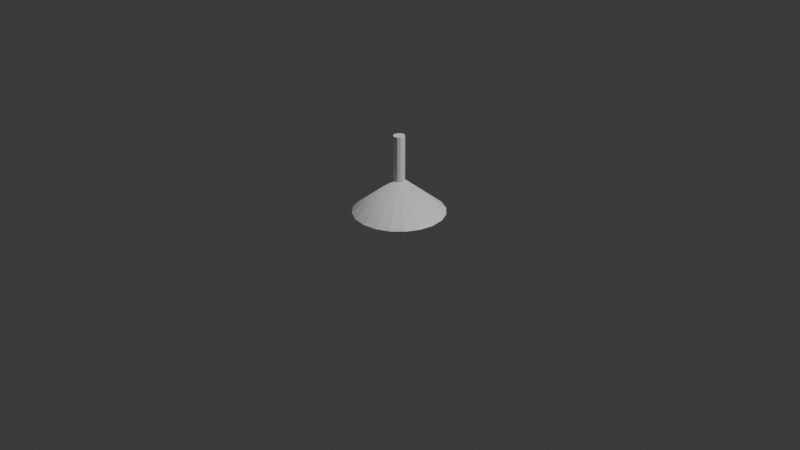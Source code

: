 # Source: light.blend  (saved by Blender 4.3.34; exported with 4.5.12 LTS)
import bpy
from mathutils import Matrix  # noqa: F401  (used for matrix-valued properties, if any)

bpy.ops.wm.read_factory_settings(use_empty=True)
scene = bpy.context.scene
scene.name = 'Scene'

# ---- collections
col_collection = bpy.data.collections.new('Collection'); scene.collection.children.link(col_collection)

# ---- materials (node trees are filled in below, after node groups)
mat_standardsurface1_001 = bpy.data.materials.new('standardSurface1.001')
mat_standardsurface1_001.diffuse_color = (1.0, 1.0, 1.0, 1.0)
mat_standardsurface1_001.roughness = 0.5528

# ---- material node trees
mat_standardsurface1_001.use_nodes = True; mat_standardsurface1_001.node_tree.nodes.clear()
_N = mat_standardsurface1_001.node_tree.nodes; _L = mat_standardsurface1_001.node_tree.links
n0 = _N.new('ShaderNodeBsdfPrincipled'); n0.name = 'Principled BSDF'; n0.location = (10, 300)
n0.inputs[0].default_value = (1.0, 1.0, 1.0, 1.0)
n0.inputs[2].default_value = 0.5528
n0.inputs[27].default_value = (0.0, 0.0, 0.0, 1.0)
n0.inputs[28].default_value = 1.0
n1 = _N.new('ShaderNodeOutputMaterial'); n1.name = 'Material Output'; n1.location = (300, 300)
n2 = _N.new('ShaderNodeNormalMap'); n2.name = 'Normal Map'; n2.location = (-300, -300)
n2.label = 'Normal/Map'
_L.new(n0.outputs[0], n1.inputs[0])
_L.new(n2.outputs[0], n0.inputs[5])
n1.is_active_output = True

# ---- world
world_world = bpy.data.worlds.new('World'); scene.world = world_world
world_world.use_nodes = True; world_world.node_tree.nodes.clear()
_N = world_world.node_tree.nodes; _L = world_world.node_tree.links
n0 = _N.new('ShaderNodeOutputWorld'); n0.name = 'World Output'; n0.location = (300, 300)
n1 = _N.new('ShaderNodeBackground'); n1.name = 'Background'; n1.location = (10, 300)
n1.inputs[0].default_value = (0.05088, 0.05088, 0.05088, 1.0)
_L.new(n1.outputs[0], n0.inputs[0])
n0.is_active_output = True
world_world.color = (0.05088, 0.05088, 0.05088)
world_world.sun_shadow_jitter_overblur = 0.0

# ---- cameras
cam_camera = bpy.data.cameras.new('Camera')
cam_camera.clip_end = 100.0
cam_camera.ortho_scale = 7.314

# ---- lights
light_light = bpy.data.lights.new('Light', 'POINT')
light_light.energy = 1000.0
light_light.shadow_soft_size = 0.1

# ---- meshes
me_mesh_001 = bpy.data.meshes.new('Mesh.001')
me_mesh_001.from_pydata([(0.03, 0.4283, -0.05196), (0.03, 0.9057, -0.05196), (0.05196, 0.9057, -0.03), (0.05196, 0.4283, -0.03), (0.04747, 0.4299, -0.03449), (0.03449, 0.4299, -0.04747), (0.2821, 0.09281, -0.3883), (0.1483, 0.09281, -0.4565), (0.01793, 0.4304, -0.05519), (-3.847e-09, 0.4288, -0.06), (-3.847e-09, 0.9057, -0.06), (-3.847e-09, 0.9057, -8.251e-09), (0.06, 0.9057, -8.251e-09), (0.06, 0.4288, -8.251e-09), (0.05519, 0.4304, -0.01793), (0.4565, 0.09281, -0.1483), (0.3883, 0.09281, -0.2821), (0.48, 0.09281, -8.251e-09), (0.4565, 0.09281, 0.1483), (0.3883, 0.09281, 0.2821), (0.2821, 0.09281, 0.3883), (0.1483, 0.09281, 0.4565), (-1.815e-08, 0.09281, 0.48), (-0.1483, 0.09281, 0.4565), (-0.2821, 0.09281, 0.3883), (-0.3883, 0.09281, 0.2821), (-0.4565, 0.09281, 0.1483), (-0.48, 0.09281, -8.251e-09), (-0.4565, 0.09281, -0.1483), (-0.3883, 0.09281, -0.2821), (-0.2821, 0.09281, -0.3883), (-0.1483, 0.09281, -0.4565), (-3.847e-09, 0.09281, -0.48), (-3.847e-09, 0.09281, -0.3683), (-0.1138, 0.09281, -0.3503), (-0.2165, 0.09281, -0.298), (-0.298, 0.09281, -0.2165), (-0.3503, 0.09281, -0.1138), (-0.3683, 0.09281, -8.251e-09), (-0.3503, 0.09281, 0.1138), (-0.298, 0.09281, 0.2165), (-0.2165, 0.09281, 0.298), (-0.1138, 0.09281, 0.3503), (-1.482e-08, 0.09281, 0.3683), (0.1138, 0.09281, 0.3503), (0.2165, 0.09281, 0.298), (0.298, 0.09281, 0.2165), (0.3503, 0.09281, 0.1138), (0.3683, 0.09281, -8.251e-09), (0.3503, 0.09281, -0.1138), (0.298, 0.09281, -0.2165), (0.2165, 0.09281, -0.298), (0.1138, 0.09281, -0.3503), (-0.01793, 0.4304, -0.05519), (-0.03, 0.4283, -0.05196), (-0.03, 0.9057, -0.05196), (0.05196, 0.9057, 0.03), (0.05196, 0.4283, 0.03), (0.05519, 0.4304, 0.01793), (0.04747, 0.4299, 0.03449), (0.03449, 0.4299, 0.04747), (0.03, 0.4283, 0.05196), (0.01793, 0.4304, 0.05519), (-4.741e-09, 0.4288, 0.06), (-0.01793, 0.4304, 0.05519), (-0.03, 0.4283, 0.05196), (-0.03449, 0.4299, 0.04747), (-0.04747, 0.4299, 0.03449), (-0.05196, 0.4283, 0.03), (-0.05519, 0.4304, 0.01793), (-0.06, 0.4288, -8.251e-09), (-0.05519, 0.4304, -0.01793), (-0.05196, 0.4283, -0.03), (-0.04747, 0.4299, -0.03449), (-0.03449, 0.4299, -0.04747), (-0.03684, 0.2921, -0.1134), (-3.847e-09, 0.2921, -0.1192), (-0.07007, 0.2921, -0.09644), (-0.09644, 0.2921, -0.07007), (-0.1134, 0.2921, -0.03684), (-0.1192, 0.2921, -8.251e-09), (-0.1134, 0.2921, 0.03684), (-0.09644, 0.2921, 0.07007), (-0.07007, 0.2921, 0.09644), (-0.03684, 0.2921, 0.1134), (-7.399e-09, 0.2921, 0.1192), (0.03684, 0.2921, 0.1134), (0.07007, 0.2921, 0.09644), (0.09644, 0.2921, 0.07007), (0.1134, 0.2921, 0.03684), (0.1192, 0.2921, -8.251e-09), (0.1134, 0.2921, -0.03684), (0.09644, 0.2921, -0.07007), (0.07007, 0.2921, -0.09644), (0.03684, 0.2921, -0.1134), (-0.05196, 0.9057, -0.03), (0.03, 0.9057, 0.05196), (-3.847e-09, 0.9057, 0.06), (-0.03, 0.9057, 0.05196), (-0.05196, 0.9057, 0.03), (-0.06, 0.9057, -8.251e-09), (0.01785, 0.1837, -0.005801), (0.01519, 0.1837, -0.01103), (0.03, 0.1881, -0.0218), (0.03527, 0.1881, -0.01146), (0.01877, 0.1837, -8.251e-09), (0.03708, 0.1881, -8.251e-09), (-3.847e-09, 0.1822, -8.251e-09), (0.01103, 0.1837, -0.01519), (0.0218, 0.1881, -0.03), (0.04407, 0.1953, -0.03202), (0.05181, 0.1953, -0.01683), (0.01785, 0.1837, 0.005801), (0.03527, 0.1881, 0.01146), (0.05448, 0.1953, -8.251e-09), (0.005801, 0.1837, -0.01785), (0.01146, 0.1881, -0.03527), (0.03202, 0.1953, -0.04407), (0.05706, 0.2052, -0.04146), (0.06708, 0.2052, -0.0218), (0.01519, 0.1837, 0.01103), (0.03, 0.1881, 0.0218), (0.05181, 0.1953, 0.01683), (0.07053, 0.2052, -8.251e-09), (-3.847e-09, 0.1837, -0.01877), (-3.847e-09, 0.1881, -0.03708), (0.01683, 0.1953, -0.05181), (0.04146, 0.2052, -0.05706), (0.06865, 0.2174, -0.04988), (0.0807, 0.2174, -0.02622), (0.01103, 0.1837, 0.01519), (0.0218, 0.1881, 0.03), (0.04407, 0.1953, 0.03202), (0.06708, 0.2052, 0.0218), (0.08485, 0.2174, -8.251e-09), (-0.005801, 0.1837, -0.01785), (-0.01146, 0.1881, -0.03527), (-3.847e-09, 0.1953, -0.05448), (0.0218, 0.2052, -0.06708), (0.04988, 0.2174, -0.06865), (0.07854, 0.2317, -0.05706), (0.09233, 0.2317, -0.03), (0.005801, 0.1837, 0.01785), (0.01146, 0.1881, 0.03527), (0.03202, 0.1953, 0.04407), (0.05706, 0.2052, 0.04146), (0.0807, 0.2174, 0.02622), (0.09708, 0.2317, -8.251e-09), (-0.01103, 0.1837, -0.01519), (-0.0218, 0.1881, -0.03), (-0.01683, 0.1953, -0.05181), (-3.847e-09, 0.2052, -0.07053), (0.02622, 0.2174, -0.0807), (0.05706, 0.2317, -0.07854), (0.0865, 0.2478, -0.06285), (0.1017, 0.2478, -0.03304), (-4.406e-09, 0.1837, 0.01877), (-4.952e-09, 0.1881, 0.03708), (0.01683, 0.1953, 0.05181), (0.04146, 0.2052, 0.05706), (0.06865, 0.2174, 0.04988), (0.09233, 0.2317, 0.03), (0.1069, 0.2478, -8.251e-09), (-0.01519, 0.1837, -0.01103), (-0.03, 0.1881, -0.0218), (-0.03202, 0.1953, -0.04407), (-0.0218, 0.2052, -0.06708), (-3.847e-09, 0.2174, -0.08485), (0.03, 0.2317, -0.09233), (0.06285, 0.2478, -0.0865), (0.09233, 0.2652, -0.06708), (0.1085, 0.2652, -0.03527), (-0.005801, 0.1837, 0.01785), (-0.01146, 0.1881, 0.03527), (-5.47e-09, 0.1953, 0.05448), (0.0218, 0.2052, 0.06708), (0.04988, 0.2174, 0.06865), (0.07854, 0.2317, 0.05706), (0.1017, 0.2478, 0.03304), (0.1141, 0.2652, -8.251e-09), (-0.01785, 0.1837, -0.005801), (-0.03527, 0.1881, -0.01146), (-0.04407, 0.1953, -0.03202), (-0.04146, 0.2052, -0.05706), (-0.02622, 0.2174, -0.0807), (-3.847e-09, 0.2317, -0.09708), (0.03304, 0.2478, -0.1017), (0.06708, 0.2652, -0.09233), (0.09589, 0.2835, -0.06967), (0.1127, 0.2835, -0.03663), (-0.01103, 0.1837, 0.01519), (-0.0218, 0.1881, 0.03), (-0.01683, 0.1953, 0.05181), (-5.949e-09, 0.2052, 0.07053), (0.02622, 0.2174, 0.0807), (0.05706, 0.2317, 0.07854), (0.0865, 0.2478, 0.06285), (0.1085, 0.2652, 0.03527), (0.1185, 0.2835, -8.251e-09), (-0.01877, 0.1837, -8.251e-09), (-0.03708, 0.1881, -8.251e-09), (-0.05181, 0.1953, -0.01683), (-0.05706, 0.2052, -0.04146), (-0.04988, 0.2174, -0.06865), (-0.03, 0.2317, -0.09233), (-3.847e-09, 0.2478, -0.1069), (0.03527, 0.2652, -0.1085), (0.06967, 0.2835, -0.09589), (-0.01519, 0.1837, 0.01103), (-0.03, 0.1881, 0.0218), (-0.03202, 0.1953, 0.04407), (-0.0218, 0.2052, 0.06708), (-6.376e-09, 0.2174, 0.08485), (0.03, 0.2317, 0.09233), (0.06285, 0.2478, 0.0865), (0.09233, 0.2652, 0.06708), (0.1127, 0.2835, 0.03663), (-0.01785, 0.1837, 0.005801), (-0.03527, 0.1881, 0.01146), (-0.05448, 0.1953, -8.251e-09), (-0.06708, 0.2052, -0.0218), (-0.06865, 0.2174, -0.04988), (-0.05706, 0.2317, -0.07854), (-0.03304, 0.2478, -0.1017), (-3.847e-09, 0.2652, -0.1141), (0.03663, 0.2835, -0.1127), (-0.04407, 0.1953, 0.03202), (-0.04146, 0.2052, 0.05706), (-0.02622, 0.2174, 0.0807), (-6.74e-09, 0.2317, 0.09708), (0.03304, 0.2478, 0.1017), (0.06708, 0.2652, 0.09233), (0.09589, 0.2835, 0.06967), (-0.05181, 0.1953, 0.01683), (-0.07053, 0.2052, -8.251e-09), (-0.0807, 0.2174, -0.02622), (-0.07854, 0.2317, -0.05706), (-0.06285, 0.2478, -0.0865), (-0.03527, 0.2652, -0.1085), (-3.847e-09, 0.2835, -0.1185), (-0.05706, 0.2052, 0.04146), (-0.04988, 0.2174, 0.06865), (-0.03, 0.2317, 0.09233), (-7.033e-09, 0.2478, 0.1069), (0.03527, 0.2652, 0.1085), (0.06967, 0.2835, 0.09589), (-0.06708, 0.2052, 0.0218), (-0.08485, 0.2174, -8.251e-09), (-0.09233, 0.2317, -0.03), (-0.0865, 0.2478, -0.06285), (-0.06708, 0.2652, -0.09233), (-0.03663, 0.2835, -0.1127), (-0.06865, 0.2174, 0.04988), (-0.05706, 0.2317, 0.07854), (-0.03304, 0.2478, 0.1017), (-7.248e-09, 0.2652, 0.1141), (0.03663, 0.2835, 0.1127), (-0.0807, 0.2174, 0.02622), (-0.09708, 0.2317, -8.251e-09), (-0.1017, 0.2478, -0.03304), (-0.09233, 0.2652, -0.06708), (-0.06967, 0.2835, -0.09589), (-0.07854, 0.2317, 0.05706), (-0.06285, 0.2478, 0.0865), (-0.03527, 0.2652, 0.1085), (-7.379e-09, 0.2835, 0.1185), (-0.09233, 0.2317, 0.03), (-0.1069, 0.2478, -8.251e-09), (-0.1085, 0.2652, -0.03527), (-0.09589, 0.2835, -0.06967), (-0.0865, 0.2478, 0.06285), (-0.06708, 0.2652, 0.09233), (-0.03663, 0.2835, 0.1127), (-0.1017, 0.2478, 0.03304), (-0.1141, 0.2652, -8.251e-09), (-0.1127, 0.2835, -0.03663), (-0.09233, 0.2652, 0.06708), (-0.06967, 0.2835, 0.09589), (-0.1085, 0.2652, 0.03527), (-0.1185, 0.2835, -8.251e-09), (-0.09589, 0.2835, 0.06967), (-0.1127, 0.2835, 0.03663)], [], [(4, 5, 1), (74, 73, 95), (96, 60, 59), (67, 66, 98), (7, 8, 0), (8, 10, 1), (12, 13, 14), (16, 4, 3), (53, 55, 10), (56, 57, 58), (57, 59, 19), (61, 62, 21), (65, 66, 24), (68, 69, 26), (72, 73, 29), (54, 53, 31), (97, 63, 62), (98, 65, 64), (100, 70, 69), (95, 72, 71), (1, 11, 2), (1, 10, 11), (2, 11, 12), (10, 55, 11), (11, 56, 12), (11, 55, 95), (11, 96, 56), (11, 97, 96), (11, 98, 97), (11, 99, 98), (11, 100, 99), (11, 95, 100), (101, 107, 102), (101, 105, 107), (102, 107, 108), (105, 112, 107), (107, 115, 108), (107, 112, 120), (107, 124, 115), (107, 120, 130), (107, 135, 124), (107, 130, 142), (107, 148, 135), (107, 142, 156), (107, 163, 148), (107, 156, 172), (107, 180, 163), (107, 172, 190), (107, 199, 180), (107, 190, 208), (107, 217, 199), (107, 208, 217), (16, 5, 4), (7, 9, 8), (13, 15, 14), (13, 18, 17), (59, 20, 19), (21, 63, 22), (63, 23, 22), (24, 67, 25), (26, 70, 27), (70, 28, 27), (73, 30, 29), (9, 31, 53), (76, 34, 33), (75, 35, 34), (77, 36, 35), (78, 37, 36), (79, 38, 37), (80, 39, 38), (81, 40, 39), (82, 41, 40), (41, 84, 42), (84, 43, 42), (85, 44, 43), (86, 45, 44), (87, 46, 45), (88, 47, 46), (89, 48, 47), (48, 91, 49), (91, 50, 49), (92, 51, 50), (93, 52, 51), (52, 76, 33), (102, 104, 101), (101, 106, 105), (102, 109, 103), (103, 111, 104), (106, 112, 105), (104, 114, 106), (115, 109, 108), (103, 117, 110), (118, 111, 110), (113, 120, 112), (114, 113, 106), (111, 123, 114), (115, 125, 116), (116, 117, 109), (110, 127, 118), (128, 119, 118), (120, 131, 130), (113, 132, 121), (123, 122, 114), (119, 134, 123), (135, 125, 124), (116, 137, 126), (126, 127, 117), (118, 139, 128), (140, 129, 128), (131, 142, 130), (132, 131, 121), (133, 132, 122), (134, 133, 123), (129, 147, 134), (148, 136, 135), (136, 137, 125), (137, 138, 126), (127, 152, 139), (128, 153, 140), (154, 141, 140), (143, 156, 142), (144, 143, 131), (145, 144, 132), (146, 145, 133), (134, 161, 146), (141, 162, 147), (163, 149, 148), (136, 165, 150), (150, 151, 137), (138, 167, 152), (152, 153, 139), (153, 154, 140), (170, 155, 154), (157, 172, 156), (158, 157, 143), (144, 175, 158), (160, 159, 145), (161, 160, 146), (162, 161, 147), (155, 179, 162), (180, 164, 163), (164, 165, 149), (150, 183, 166), (151, 184, 167), (152, 185, 168), (168, 169, 153), (169, 170, 154), (188, 171, 170), (173, 190, 172), (174, 173, 157), (175, 174, 158), (176, 175, 159), (160, 195, 176), (178, 177, 161), (179, 178, 162), (171, 198, 179), (199, 181, 180), (181, 182, 164), (182, 183, 165), (183, 184, 166), (167, 204, 185), (185, 186, 168), (186, 187, 169), (187, 188, 170), (189, 92, 91), (191, 208, 190), (173, 210, 191), (193, 192, 174), (194, 193, 175), (195, 194, 176), (196, 195, 177), (178, 215, 196), (179, 216, 197), (198, 91, 90), (199, 218, 200), (200, 201, 181), (201, 202, 182), (183, 221, 203), (184, 222, 204), (204, 205, 185), (205, 206, 186), (206, 207, 187), (188, 93, 92), (209, 217, 208), (191, 226, 209), (211, 210, 192), (212, 211, 193), (194, 229, 212), (214, 213, 195), (215, 214, 196), (216, 215, 197), (89, 198, 90), (218, 219, 200), (201, 234, 220), (202, 235, 221), (221, 222, 203), (204, 237, 223), (223, 224, 205), (206, 239, 225), (207, 94, 93), (226, 218, 209), (210, 240, 226), (228, 227, 211), (229, 228, 212), (230, 229, 213), (231, 230, 214), (232, 231, 215), (232, 89, 88), (233, 234, 219), (234, 235, 220), (235, 236, 221), (222, 249, 237), (237, 238, 223), (238, 239, 224), (94, 239, 76), (240, 233, 226), (241, 240, 227), (242, 241, 228), (229, 254, 242), (244, 243, 230), (245, 244, 231), (87, 232, 88), (246, 247, 234), (247, 248, 235), (248, 249, 236), (237, 260, 250), (250, 251, 238), (75, 239, 251), (252, 246, 240), (241, 262, 252), (254, 253, 242), (243, 264, 254), (256, 255, 244), (86, 245, 87), (257, 258, 247), (248, 267, 259), (249, 268, 260), (250, 269, 261), (251, 77, 75), (262, 257, 252), (263, 262, 253), (254, 271, 263), (265, 264, 255), (265, 86, 85), (266, 267, 258), (259, 274, 268), (260, 275, 269), (261, 78, 77), (270, 266, 262), (263, 276, 270), (272, 271, 264), (272, 85, 84), (273, 274, 267), (268, 279, 275), (269, 79, 78), (276, 273, 270), (277, 276, 271), (83, 272, 84), (278, 279, 274), (275, 80, 79), (280, 278, 276), (280, 83, 82), (279, 81, 80), (281, 82, 81), (6, 16, 7), (16, 15, 7), (15, 17, 7), (17, 50, 7), (50, 51, 7), (50, 17, 49), (51, 52, 7), (49, 17, 48), (17, 18, 48), (48, 18, 47), (18, 19, 47), (47, 19, 46), (19, 20, 46), (46, 20, 45), (20, 21, 45), (45, 21, 44), (21, 22, 44), (44, 22, 43), (22, 23, 43), (43, 23, 42), (23, 24, 42), (42, 24, 41), (24, 25, 41), (41, 25, 40), (25, 26, 40), (40, 26, 39), (26, 27, 39), (39, 27, 38), (27, 28, 38), (38, 28, 37), (28, 29, 37), (37, 29, 36), (29, 30, 36), (36, 30, 35), (30, 31, 35), (35, 31, 34), (31, 32, 34), (34, 32, 33), (32, 7, 33), (52, 33, 7), (5, 0, 1), (1, 2, 4), (2, 3, 4), (55, 54, 74), (73, 72, 95), (55, 74, 95), (57, 56, 59), (56, 96, 59), (96, 61, 60), (66, 65, 98), (98, 99, 67), (99, 68, 67), (0, 5, 6), (6, 7, 0), (1, 0, 8), (8, 9, 10), (3, 2, 14), (2, 12, 14), (3, 14, 15), (15, 16, 3), (10, 9, 53), (53, 54, 55), (13, 12, 58), (12, 56, 58), (19, 18, 57), (18, 58, 57), (21, 20, 61), (20, 60, 61), (24, 23, 65), (23, 64, 65), (26, 25, 68), (25, 67, 68), (29, 28, 72), (28, 71, 72), (31, 30, 54), (30, 74, 54), (62, 61, 96), (96, 97, 62), (64, 63, 97), (97, 98, 64), (69, 68, 99), (99, 100, 69), (71, 70, 100), (100, 95, 71), (16, 6, 5), (7, 32, 9), (13, 17, 15), (13, 58, 18), (59, 60, 20), (21, 62, 63), (63, 64, 23), (24, 66, 67), (26, 69, 70), (70, 71, 28), (73, 74, 30), (9, 32, 31), (76, 75, 34), (75, 77, 35), (77, 78, 36), (78, 79, 37), (79, 80, 38), (80, 81, 39), (81, 82, 40), (82, 83, 41), (41, 83, 84), (84, 85, 43), (85, 86, 44), (86, 87, 45), (87, 88, 46), (88, 89, 47), (89, 90, 48), (48, 90, 91), (91, 92, 50), (92, 93, 51), (93, 94, 52), (52, 94, 76), (102, 103, 104), (101, 104, 106), (102, 108, 109), (103, 110, 111), (106, 113, 112), (104, 111, 114), (115, 116, 109), (103, 109, 117), (118, 119, 111), (113, 121, 120), (114, 122, 113), (111, 119, 123), (115, 124, 125), (116, 126, 117), (110, 117, 127), (128, 129, 119), (120, 121, 131), (113, 122, 132), (123, 133, 122), (119, 129, 134), (135, 136, 125), (116, 125, 137), (126, 138, 127), (118, 127, 139), (140, 141, 129), (131, 143, 142), (132, 144, 131), (133, 145, 132), (134, 146, 133), (129, 141, 147), (148, 149, 136), (136, 150, 137), (137, 151, 138), (127, 138, 152), (128, 139, 153), (154, 155, 141), (143, 157, 156), (144, 158, 143), (145, 159, 144), (146, 160, 145), (134, 147, 161), (141, 155, 162), (163, 164, 149), (136, 149, 165), (150, 166, 151), (138, 151, 167), (152, 168, 153), (153, 169, 154), (170, 171, 155), (157, 173, 172), (158, 174, 157), (144, 159, 175), (160, 176, 159), (161, 177, 160), (162, 178, 161), (155, 171, 179), (180, 181, 164), (164, 182, 165), (150, 165, 183), (151, 166, 184), (152, 167, 185), (168, 186, 169), (169, 187, 170), (188, 189, 171), (173, 191, 190), (174, 192, 173), (175, 193, 174), (176, 194, 175), (160, 177, 195), (178, 196, 177), (179, 197, 178), (171, 189, 198), (199, 200, 181), (181, 201, 182), (182, 202, 183), (183, 203, 184), (167, 184, 204), (185, 205, 186), (186, 206, 187), (187, 207, 188), (189, 188, 92), (191, 209, 208), (173, 192, 210), (193, 211, 192), (194, 212, 193), (195, 213, 194), (196, 214, 195), (178, 197, 215), (179, 198, 216), (198, 189, 91), (199, 217, 218), (200, 219, 201), (201, 220, 202), (183, 202, 221), (184, 203, 222), (204, 223, 205), (205, 224, 206), (206, 225, 207), (188, 207, 93), (209, 218, 217), (191, 210, 226), (211, 227, 210), (212, 228, 211), (194, 213, 229), (214, 230, 213), (215, 231, 214), (216, 232, 215), (89, 216, 198), (218, 233, 219), (201, 219, 234), (202, 220, 235), (221, 236, 222), (204, 222, 237), (223, 238, 224), (206, 224, 239), (207, 225, 94), (226, 233, 218), (210, 227, 240), (228, 241, 227), (229, 242, 228), (230, 243, 229), (231, 244, 230), (232, 245, 231), (232, 216, 89), (233, 246, 234), (234, 247, 235), (235, 248, 236), (222, 236, 249), (237, 250, 238), (238, 251, 239), (94, 225, 239), (240, 246, 233), (241, 252, 240), (242, 253, 241), (229, 243, 254), (244, 255, 243), (245, 256, 244), (87, 245, 232), (246, 257, 247), (247, 258, 248), (248, 259, 249), (237, 249, 260), (250, 261, 251), (75, 76, 239), (252, 257, 246), (241, 253, 262), (254, 263, 253), (243, 255, 264), (256, 265, 255), (86, 256, 245), (257, 266, 258), (248, 258, 267), (249, 259, 268), (250, 260, 269), (251, 261, 77), (262, 266, 257), (263, 270, 262), (254, 264, 271), (265, 272, 264), (265, 256, 86), (266, 273, 267), (259, 267, 274), (260, 268, 275), (261, 269, 78), (270, 273, 266), (263, 271, 276), (272, 277, 271), (272, 265, 85), (273, 278, 274), (268, 274, 279), (269, 275, 79), (276, 278, 273), (277, 280, 276), (83, 277, 272), (278, 281, 279), (275, 279, 80), (280, 281, 278), (280, 277, 83), (279, 281, 81), (281, 280, 82)])
me_mesh_001.polygons.foreach_set('use_smooth', [True] * 560)
_k = set([(0, 1), (0, 5), (0, 8), (1, 2), (1, 10), (2, 3), (2, 12), (3, 4), (3, 14), (4, 5), (4, 16), (5, 6), (6, 7), (6, 16), (7, 8), (7, 32), (8, 9), (9, 10), (9, 32), (9, 53), (10, 55), (12, 13), (12, 56), (13, 14), (13, 17), (13, 58), (15, 16), (15, 17), (17, 18), (18, 19), (18, 58), (19, 20), (19, 59), (20, 21), (20, 60), (21, 22), (21, 62), (22, 23), (22, 63), (23, 24), (23, 64), (24, 25), (24, 66), (25, 26), (25, 67), (26, 27), (26, 69), (27, 28), (27, 70), (28, 29), (28, 71), (29, 30), (29, 73), (30, 31), (30, 74), (31, 32), (31, 53), (33, 34), (33, 52), (34, 35), (35, 36), (36, 37), (37, 38), (38, 39), (39, 40), (40, 41), (41, 42), (42, 43), (43, 44), (44, 45), (45, 46), (46, 47), (47, 48), (48, 49), (49, 50), (50, 51), (51, 52), (53, 54), (54, 55), (54, 74), (55, 95), (56, 57), (56, 96), (57, 58), (57, 59), (59, 60), (60, 61), (61, 62), (61, 96), (62, 63), (63, 64), (63, 97), (64, 65), (65, 66), (65, 98), (66, 67), (67, 68), (68, 69), (68, 99), (69, 70), (70, 71), (70, 100), (71, 72), (72, 73), (72, 95), (73, 74), (75, 76), (75, 77), (76, 94), (77, 78), (78, 79), (79, 80), (80, 81), (81, 82), (82, 83), (83, 84), (84, 85), (85, 86), (86, 87), (87, 88), (88, 89), (89, 90), (90, 91), (91, 92), (92, 93), (93, 94), (95, 100), (96, 97), (97, 98), (98, 99), (99, 100)])
me_mesh_001.attributes.new('sharp_edge', 'BOOLEAN', 'EDGE').data.foreach_set('value', [ (min(e.vertices), max(e.vertices)) in _k for e in me_mesh_001.edges])
_uv = me_mesh_001.uv_layers.new(name='map1')
_uv.uv.foreach_set('vector', [0.7088, 0.02226, 0.7171, 0.02226, 0.72, 0.273, 0.7509, 0.02226, 0.7592, 0.02226, 0.7621, 0.273, 0.8324, 0.273, 0.8353, 0.02226, 0.8436, 0.02226, 0.7931, 0.02226, 0.8014, 0.02226, 0.8043, 0.273, 0.107, 0.009858, 0.3103, 0.5909, 0.3063, 0.5873, 0.7256, 0.02253, 0.734, 0.273, 0.72, 0.273, 0.8605, 0.273, 0.8605, 0.0217, 0.8689, 0.02253, 0.04087, 0.009858, 0.302, 0.59, 0.2993, 0.5873, 0.7424, 0.02253, 0.7481, 0.273, 0.734, 0.273, 0.8464, 0.273, 0.8464, 0.02142, 0.8521, 0.02253, 0.3689, 0.5873, 0.3666, 0.59, 0.5697, 0.009858, 0.362, 0.5873, 0.3583, 0.5909, 0.5036, 0.009858, 0.3481, 0.5873, 0.3464, 0.59, 0.4044, 0.009858, 0.3411, 0.5873, 0.3383, 0.5909, 0.3383, 0.009858, 0.3272, 0.5873, 0.3262, 0.59, 0.2392, 0.009858, 0.3202, 0.5873, 0.3183, 0.5909, 0.1731, 0.009858, 0.8183, 0.273, 0.8183, 0.0217, 0.8267, 0.02253, 0.8043, 0.273, 0.8043, 0.02142, 0.8099, 0.02253, 0.7762, 0.273, 0.7762, 0.0217, 0.7846, 0.02253, 0.7621, 0.273, 0.7621, 0.02142, 0.7678, 0.02253, 0.7621, 0.7818, 0.7475, 0.7565, 0.7729, 0.7711, 0.7621, 0.7818, 0.7475, 0.7858, 0.7475, 0.7565, 0.7729, 0.7711, 0.7475, 0.7565, 0.7768, 0.7565, 0.7475, 0.7858, 0.7328, 0.7818, 0.7475, 0.7565, 0.7475, 0.7565, 0.7729, 0.7418, 0.7768, 0.7565, 0.7475, 0.7565, 0.7328, 0.7818, 0.7221, 0.7711, 0.7475, 0.7565, 0.7621, 0.7311, 0.7729, 0.7418, 0.7475, 0.7565, 0.7475, 0.7272, 0.7621, 0.7311, 0.7475, 0.7565, 0.7328, 0.7311, 0.7475, 0.7272, 0.7475, 0.7565, 0.7221, 0.7418, 0.7328, 0.7311, 0.7475, 0.7565, 0.7182, 0.7565, 0.7221, 0.7418, 0.7475, 0.7565, 0.7221, 0.7711, 0.7182, 0.7565, 0.6854, 0.3489, 0.6906, 0.3384, 0.6959, 0.3489, 0.8941, 0.3489, 0.8837, 0.3489, 0.8889, 0.3384, 0.6959, 0.3489, 0.7011, 0.3384, 0.7063, 0.3489, 0.8837, 0.3489, 0.8733, 0.3489, 0.8785, 0.3384, 0.7115, 0.3384, 0.7167, 0.3489, 0.7063, 0.3489, 0.868, 0.3384, 0.8733, 0.3489, 0.8628, 0.3489, 0.7219, 0.3384, 0.7272, 0.3489, 0.7167, 0.3489, 0.8576, 0.3384, 0.8628, 0.3489, 0.8524, 0.3489, 0.7324, 0.3384, 0.7376, 0.3489, 0.7272, 0.3489, 0.8472, 0.3384, 0.8524, 0.3489, 0.842, 0.3489, 0.7428, 0.3384, 0.748, 0.3489, 0.7376, 0.3489, 0.8367, 0.3384, 0.842, 0.3489, 0.8315, 0.3489, 0.7533, 0.3384, 0.7585, 0.3489, 0.748, 0.3489, 0.8263, 0.3384, 0.8315, 0.3489, 0.8211, 0.3489, 0.7637, 0.3384, 0.7689, 0.3489, 0.7585, 0.3489, 0.8159, 0.3384, 0.8211, 0.3489, 0.8106, 0.3489, 0.7741, 0.3384, 0.7793, 0.3489, 0.7689, 0.3489, 0.8054, 0.3384, 0.8106, 0.3489, 0.8002, 0.3489, 0.7846, 0.3384, 0.7898, 0.3489, 0.7793, 0.3489, 0.795, 0.3384, 0.8002, 0.3489, 0.7898, 0.3489, 0.04087, 0.009858, 0.306, 0.59, 0.302, 0.59, 0.107, 0.009858, 0.3135, 0.5882, 0.3103, 0.5909, 0.3755, 0.5882, 0.6688, 0.009858, 0.3783, 0.5909, 0.3755, 0.5882, 0.6027, 0.009858, 0.6358, 0.009858, 0.3666, 0.59, 0.5366, 0.009858, 0.5697, 0.009858, 0.5036, 0.009858, 0.3548, 0.5882, 0.4705, 0.009858, 0.3548, 0.5882, 0.4375, 0.009858, 0.4705, 0.009858, 0.4044, 0.009858, 0.3424, 0.59, 0.3714, 0.009858, 0.3383, 0.009858, 0.3342, 0.5882, 0.3053, 0.009858, 0.3342, 0.5882, 0.2722, 0.009858, 0.3053, 0.009858, 0.3262, 0.59, 0.2061, 0.009858, 0.2392, 0.009858, 0.3135, 0.5882, 0.1731, 0.009858, 0.3183, 0.5909, 0.2234, 0.9754, 0.1459, 0.6324, 0.1205, 0.6324, 0.2316, 0.9754, 0.1712, 0.6324, 0.1459, 0.6324, 0.2398, 0.9754, 0.1966, 0.6324, 0.1712, 0.6324, 0.248, 0.9754, 0.222, 0.6324, 0.1966, 0.6324, 0.2563, 0.9754, 0.2473, 0.6324, 0.222, 0.6324, 0.2645, 0.9754, 0.2727, 0.6324, 0.2473, 0.6324, 0.2727, 0.9754, 0.298, 0.6324, 0.2727, 0.6324, 0.2809, 0.9754, 0.3234, 0.6324, 0.298, 0.6324, 0.3234, 0.6324, 0.2973, 0.9754, 0.3487, 0.6324, 0.2973, 0.9754, 0.3741, 0.6324, 0.3487, 0.6324, 0.3055, 0.9754, 0.3995, 0.6324, 0.3741, 0.6324, 0.3137, 0.9754, 0.4248, 0.6324, 0.3995, 0.6324, 0.3219, 0.9754, 0.4502, 0.6324, 0.4248, 0.6324, 0.3301, 0.9754, 0.4755, 0.6324, 0.4502, 0.6324, 0.3383, 0.9754, 0.5009, 0.6324, 0.4755, 0.6324, 0.5009, 0.6324, 0.3547, 0.9754, 0.5263, 0.6324, 0.1906, 0.9754, 0.04443, 0.6324, 0.01907, 0.6324, 0.1988, 0.9754, 0.06979, 0.6324, 0.04443, 0.6324, 0.207, 0.9754, 0.09515, 0.6324, 0.06979, 0.6324, 0.09515, 0.6324, 0.2234, 0.9754, 0.1205, 0.6324, 0.6959, 0.3489, 0.6854, 0.3593, 0.6854, 0.3489, 0.8941, 0.3489, 0.8837, 0.3593, 0.8837, 0.3489, 0.6959, 0.3489, 0.7063, 0.3593, 0.6959, 0.3593, 0.6959, 0.3593, 0.6854, 0.3697, 0.6854, 0.3593, 0.8837, 0.3593, 0.8733, 0.3489, 0.8837, 0.3489, 0.8941, 0.3593, 0.8837, 0.3697, 0.8837, 0.3593, 0.7167, 0.3489, 0.7063, 0.3593, 0.7063, 0.3489, 0.6959, 0.3593, 0.7063, 0.3697, 0.6959, 0.3697, 0.6959, 0.3802, 0.6854, 0.3697, 0.6959, 0.3697, 0.8733, 0.3593, 0.8628, 0.3489, 0.8733, 0.3489, 0.8837, 0.3697, 0.8733, 0.3593, 0.8837, 0.3593, 0.8941, 0.3697, 0.8837, 0.3802, 0.8837, 0.3697, 0.7167, 0.3489, 0.7272, 0.3593, 0.7167, 0.3593, 0.7167, 0.3593, 0.7063, 0.3697, 0.7063, 0.3593, 0.6959, 0.3697, 0.7063, 0.3802, 0.6959, 0.3802, 0.6959, 0.3906, 0.6854, 0.3802, 0.6959, 0.3802, 0.8628, 0.3489, 0.8524, 0.3593, 0.8524, 0.3489, 0.8733, 0.3593, 0.8628, 0.3697, 0.8628, 0.3593, 0.8837, 0.3802, 0.8733, 0.3697, 0.8837, 0.3697, 0.8941, 0.3802, 0.8837, 0.3906, 0.8837, 0.3802, 0.7376, 0.3489, 0.7272, 0.3593, 0.7272, 0.3489, 0.7167, 0.3593, 0.7272, 0.3697, 0.7167, 0.3697, 0.7167, 0.3697, 0.7063, 0.3802, 0.7063, 0.3697, 0.6959, 0.3802, 0.7063, 0.3906, 0.6959, 0.3906, 0.6959, 0.401, 0.6854, 0.3906, 0.6959, 0.3906, 0.8524, 0.3593, 0.842, 0.3489, 0.8524, 0.3489, 0.8628, 0.3697, 0.8524, 0.3593, 0.8628, 0.3593, 0.8733, 0.3802, 0.8628, 0.3697, 0.8733, 0.3697, 0.8837, 0.3906, 0.8733, 0.3802, 0.8837, 0.3802, 0.8941, 0.3906, 0.8837, 0.401, 0.8837, 0.3906, 0.748, 0.3489, 0.7376, 0.3593, 0.7376, 0.3489, 0.7376, 0.3593, 0.7272, 0.3697, 0.7272, 0.3593, 0.7272, 0.3697, 0.7167, 0.3802, 0.7167, 0.3697, 0.7063, 0.3802, 0.7167, 0.3906, 0.7063, 0.3906, 0.6959, 0.3906, 0.7063, 0.401, 0.6959, 0.401, 0.6959, 0.4115, 0.6854, 0.401, 0.6959, 0.401, 0.842, 0.3593, 0.8315, 0.3489, 0.842, 0.3489, 0.8524, 0.3697, 0.842, 0.3593, 0.8524, 0.3593, 0.8628, 0.3802, 0.8524, 0.3697, 0.8628, 0.3697, 0.8733, 0.3906, 0.8628, 0.3802, 0.8733, 0.3802, 0.8837, 0.3906, 0.8733, 0.401, 0.8733, 0.3906, 0.8941, 0.401, 0.8837, 0.4115, 0.8837, 0.401, 0.7585, 0.3489, 0.748, 0.3593, 0.748, 0.3489, 0.7376, 0.3593, 0.748, 0.3697, 0.7376, 0.3697, 0.7376, 0.3697, 0.7272, 0.3802, 0.7272, 0.3697, 0.7167, 0.3802, 0.7272, 0.3906, 0.7167, 0.3906, 0.7167, 0.3906, 0.7063, 0.401, 0.7063, 0.3906, 0.7063, 0.401, 0.6959, 0.4115, 0.6959, 0.401, 0.6959, 0.4219, 0.6854, 0.4115, 0.6959, 0.4115, 0.8315, 0.3593, 0.8211, 0.3489, 0.8315, 0.3489, 0.842, 0.3697, 0.8315, 0.3593, 0.842, 0.3593, 0.8524, 0.3697, 0.842, 0.3802, 0.842, 0.3697, 0.8628, 0.3906, 0.8524, 0.3802, 0.8628, 0.3802, 0.8733, 0.401, 0.8628, 0.3906, 0.8733, 0.3906, 0.8837, 0.4115, 0.8733, 0.401, 0.8837, 0.401, 0.8941, 0.4115, 0.8837, 0.4219, 0.8837, 0.4115, 0.7689, 0.3489, 0.7585, 0.3593, 0.7585, 0.3489, 0.7585, 0.3593, 0.748, 0.3697, 0.748, 0.3593, 0.7376, 0.3697, 0.748, 0.3802, 0.7376, 0.3802, 0.7272, 0.3802, 0.7376, 0.3906, 0.7272, 0.3906, 0.7167, 0.3906, 0.7272, 0.401, 0.7167, 0.401, 0.7167, 0.401, 0.7063, 0.4115, 0.7063, 0.401, 0.7063, 0.4115, 0.6959, 0.4219, 0.6959, 0.4115, 0.6959, 0.4323, 0.6854, 0.4219, 0.6959, 0.4219, 0.8211, 0.3593, 0.8106, 0.3489, 0.8211, 0.3489, 0.8315, 0.3697, 0.8211, 0.3593, 0.8315, 0.3593, 0.842, 0.3802, 0.8315, 0.3697, 0.842, 0.3697, 0.8524, 0.3906, 0.842, 0.3802, 0.8524, 0.3802, 0.8628, 0.3906, 0.8524, 0.401, 0.8524, 0.3906, 0.8733, 0.4115, 0.8628, 0.401, 0.8733, 0.401, 0.8837, 0.4219, 0.8733, 0.4115, 0.8837, 0.4115, 0.8941, 0.4219, 0.8837, 0.4323, 0.8837, 0.4219, 0.7793, 0.3489, 0.7689, 0.3593, 0.7689, 0.3489, 0.7689, 0.3593, 0.7585, 0.3697, 0.7585, 0.3593, 0.7585, 0.3697, 0.748, 0.3802, 0.748, 0.3697, 0.748, 0.3802, 0.7376, 0.3906, 0.7376, 0.3802, 0.7272, 0.3906, 0.7376, 0.401, 0.7272, 0.401, 0.7272, 0.401, 0.7167, 0.4115, 0.7167, 0.401, 0.7167, 0.4115, 0.7063, 0.4219, 0.7063, 0.4115, 0.7063, 0.4219, 0.6959, 0.4323, 0.6959, 0.4219, 0.6854, 0.4323, 0.6959, 0.4371, 0.6854, 0.4371, 0.8106, 0.3593, 0.8002, 0.3489, 0.8106, 0.3489, 0.8211, 0.3593, 0.8106, 0.3697, 0.8106, 0.3593, 0.8315, 0.3802, 0.8211, 0.3697, 0.8315, 0.3697, 0.842, 0.3906, 0.8315, 0.3802, 0.842, 0.3802, 0.8524, 0.401, 0.842, 0.3906, 0.8524, 0.3906, 0.8628, 0.4115, 0.8524, 0.401, 0.8628, 0.401, 0.8733, 0.4115, 0.8628, 0.4219, 0.8628, 0.4115, 0.8837, 0.4219, 0.8733, 0.4323, 0.8733, 0.4219, 0.8837, 0.4323, 0.8941, 0.4371, 0.8837, 0.4371, 0.7793, 0.3489, 0.7898, 0.3593, 0.7793, 0.3593, 0.7793, 0.3593, 0.7689, 0.3697, 0.7689, 0.3593, 0.7689, 0.3697, 0.7585, 0.3802, 0.7585, 0.3697, 0.748, 0.3802, 0.7585, 0.3906, 0.748, 0.3906, 0.7376, 0.3906, 0.748, 0.401, 0.7376, 0.401, 0.7376, 0.401, 0.7272, 0.4115, 0.7272, 0.401, 0.7272, 0.4115, 0.7167, 0.4219, 0.7167, 0.4115, 0.7167, 0.4219, 0.7063, 0.4323, 0.7063, 0.4219, 0.6959, 0.4323, 0.7063, 0.4371, 0.6959, 0.4371, 0.8002, 0.3593, 0.7898, 0.3489, 0.8002, 0.3489, 0.8106, 0.3593, 0.8002, 0.3697, 0.8002, 0.3593, 0.8211, 0.3802, 0.8106, 0.3697, 0.8211, 0.3697, 0.8315, 0.3906, 0.8211, 0.3802, 0.8315, 0.3802, 0.842, 0.3906, 0.8315, 0.401, 0.8315, 0.3906, 0.8524, 0.4115, 0.842, 0.401, 0.8524, 0.401, 0.8628, 0.4219, 0.8524, 0.4115, 0.8628, 0.4115, 0.8733, 0.4323, 0.8628, 0.4219, 0.8733, 0.4219, 0.8733, 0.4371, 0.8837, 0.4323, 0.8837, 0.4371, 0.7898, 0.3593, 0.7793, 0.3697, 0.7793, 0.3593, 0.7689, 0.3697, 0.7793, 0.3802, 0.7689, 0.3802, 0.7585, 0.3802, 0.7689, 0.3906, 0.7585, 0.3906, 0.7585, 0.3906, 0.748, 0.401, 0.748, 0.3906, 0.7376, 0.401, 0.748, 0.4115, 0.7376, 0.4115, 0.7376, 0.4115, 0.7272, 0.4219, 0.7272, 0.4115, 0.7167, 0.4219, 0.7272, 0.4323, 0.7167, 0.4323, 0.7063, 0.4323, 0.7167, 0.4371, 0.7063, 0.4371, 0.8002, 0.3697, 0.7898, 0.3593, 0.8002, 0.3593, 0.8106, 0.3697, 0.8002, 0.3802, 0.8002, 0.3697, 0.8211, 0.3906, 0.8106, 0.3802, 0.8211, 0.3802, 0.8315, 0.401, 0.8211, 0.3906, 0.8315, 0.3906, 0.842, 0.4115, 0.8315, 0.401, 0.842, 0.401, 0.8524, 0.4219, 0.842, 0.4115, 0.8524, 0.4115, 0.8628, 0.4323, 0.8524, 0.4219, 0.8628, 0.4219, 0.8628, 0.4323, 0.8733, 0.4371, 0.8628, 0.4371, 0.7898, 0.3697, 0.7793, 0.3802, 0.7793, 0.3697, 0.7793, 0.3802, 0.7689, 0.3906, 0.7689, 0.3802, 0.7689, 0.3906, 0.7585, 0.401, 0.7585, 0.3906, 0.748, 0.401, 0.7585, 0.4115, 0.748, 0.4115, 0.748, 0.4115, 0.7376, 0.4219, 0.7376, 0.4115, 0.7376, 0.4219, 0.7272, 0.4323, 0.7272, 0.4219, 0.7167, 0.4371, 0.7272, 0.4323, 0.7272, 0.4371, 0.8002, 0.3802, 0.7898, 0.3697, 0.8002, 0.3697, 0.8106, 0.3906, 0.8002, 0.3802, 0.8106, 0.3802, 0.8211, 0.401, 0.8106, 0.3906, 0.8211, 0.3906, 0.8315, 0.401, 0.8211, 0.4115, 0.8211, 0.401, 0.842, 0.4219, 0.8315, 0.4115, 0.842, 0.4115, 0.8524, 0.4323, 0.842, 0.4219, 0.8524, 0.4219, 0.8524, 0.4371, 0.8628, 0.4323, 0.8628, 0.4371, 0.7898, 0.3802, 0.7793, 0.3906, 0.7793, 0.3802, 0.7793, 0.3906, 0.7689, 0.401, 0.7689, 0.3906, 0.7689, 0.401, 0.7585, 0.4115, 0.7585, 0.401, 0.748, 0.4115, 0.7585, 0.4219, 0.748, 0.4219, 0.748, 0.4219, 0.7376, 0.4323, 0.7376, 0.4219, 0.7376, 0.4371, 0.7272, 0.4323, 0.7376, 0.4323, 0.8002, 0.3906, 0.7898, 0.3802, 0.8002, 0.3802, 0.8106, 0.3906, 0.8002, 0.401, 0.8002, 0.3906, 0.8211, 0.4115, 0.8106, 0.401, 0.8211, 0.401, 0.8315, 0.4115, 0.8211, 0.4219, 0.8211, 0.4115, 0.842, 0.4323, 0.8315, 0.4219, 0.842, 0.4219, 0.842, 0.4371, 0.8524, 0.4323, 0.8524, 0.4371, 0.7898, 0.3906, 0.7793, 0.401, 0.7793, 0.3906, 0.7689, 0.401, 0.7793, 0.4115, 0.7689, 0.4115, 0.7585, 0.4115, 0.7689, 0.4219, 0.7585, 0.4219, 0.748, 0.4219, 0.7585, 0.4323, 0.748, 0.4323, 0.7376, 0.4323, 0.748, 0.4371, 0.7376, 0.4371, 0.8002, 0.401, 0.7898, 0.3906, 0.8002, 0.3906, 0.8106, 0.4115, 0.8002, 0.401, 0.8106, 0.401, 0.8211, 0.4115, 0.8106, 0.4219, 0.8106, 0.4115, 0.8315, 0.4323, 0.8211, 0.4219, 0.8315, 0.4219, 0.8315, 0.4323, 0.842, 0.4371, 0.8315, 0.4371, 0.7898, 0.401, 0.7793, 0.4115, 0.7793, 0.401, 0.7689, 0.4115, 0.7793, 0.4219, 0.7689, 0.4219, 0.7585, 0.4219, 0.7689, 0.4323, 0.7585, 0.4323, 0.748, 0.4323, 0.7585, 0.4371, 0.748, 0.4371, 0.8002, 0.4115, 0.7898, 0.401, 0.8002, 0.401, 0.8106, 0.4115, 0.8002, 0.4219, 0.8002, 0.4115, 0.8211, 0.4323, 0.8106, 0.4219, 0.8211, 0.4219, 0.8211, 0.4323, 0.8315, 0.4371, 0.8211, 0.4371, 0.7898, 0.4115, 0.7793, 0.4219, 0.7793, 0.4115, 0.7689, 0.4219, 0.7793, 0.4323, 0.7689, 0.4323, 0.7585, 0.4323, 0.7689, 0.4371, 0.7585, 0.4371, 0.8002, 0.4219, 0.7898, 0.4115, 0.8002, 0.4115, 0.8106, 0.4323, 0.8002, 0.4219, 0.8106, 0.4219, 0.8106, 0.4371, 0.8211, 0.4323, 0.8211, 0.4371, 0.7898, 0.4219, 0.7793, 0.4323, 0.7793, 0.4219, 0.7689, 0.4323, 0.7793, 0.4371, 0.7689, 0.4371, 0.8002, 0.4323, 0.7898, 0.4219, 0.8002, 0.4219, 0.8002, 0.4323, 0.8106, 0.4371, 0.8002, 0.4371, 0.7793, 0.4323, 0.7898, 0.4371, 0.7793, 0.4371, 0.7898, 0.4323, 0.8002, 0.4371, 0.7898, 0.4371, 0.8908, 0.5567, 0.944, 0.6099, 0.8238, 0.5226, 0.944, 0.6099, 0.9781, 0.677, 0.8238, 0.5226, 0.9781, 0.677, 0.9899, 0.7513, 0.8238, 0.5226, 0.9899, 0.7513, 0.8987, 0.6428, 0.8238, 0.5226, 0.8987, 0.6428, 0.8579, 0.602, 0.8238, 0.5226, 0.8987, 0.6428, 0.9899, 0.7513, 0.9249, 0.6943, 0.8579, 0.602, 0.8065, 0.5758, 0.8238, 0.5226, 0.9249, 0.6943, 0.9899, 0.7513, 0.934, 0.7513, 0.9899, 0.7513, 0.9781, 0.8256, 0.934, 0.7513, 0.934, 0.7513, 0.9781, 0.8256, 0.9249, 0.8083, 0.9781, 0.8256, 0.944, 0.8926, 0.9249, 0.8083, 0.9249, 0.8083, 0.944, 0.8926, 0.8987, 0.8597, 0.944, 0.8926, 0.8908, 0.9458, 0.8987, 0.8597, 0.8987, 0.8597, 0.8908, 0.9458, 0.8579, 0.9006, 0.8908, 0.9458, 0.8238, 0.98, 0.8579, 0.9006, 0.8579, 0.9006, 0.8238, 0.98, 0.8065, 0.9268, 0.8238, 0.98, 0.7495, 0.9917, 0.8065, 0.9268, 0.8065, 0.9268, 0.7495, 0.9917, 0.7495, 0.9358, 0.7495, 0.9917, 0.6751, 0.98, 0.7495, 0.9358, 0.7495, 0.9358, 0.6751, 0.98, 0.6924, 0.9268, 0.6751, 0.98, 0.6081, 0.9458, 0.6924, 0.9268, 0.6924, 0.9268, 0.6081, 0.9458, 0.641, 0.9006, 0.6081, 0.9458, 0.5549, 0.8926, 0.641, 0.9006, 0.641, 0.9006, 0.5549, 0.8926, 0.6002, 0.8597, 0.5549, 0.8926, 0.5208, 0.8256, 0.6002, 0.8597, 0.6002, 0.8597, 0.5208, 0.8256, 0.574, 0.8083, 0.5208, 0.8256, 0.509, 0.7513, 0.574, 0.8083, 0.574, 0.8083, 0.509, 0.7513, 0.5649, 0.7513, 0.509, 0.7513, 0.5208, 0.677, 0.5649, 0.7513, 0.5649, 0.7513, 0.5208, 0.677, 0.574, 0.6943, 0.5208, 0.677, 0.5549, 0.6099, 0.574, 0.6943, 0.574, 0.6943, 0.5549, 0.6099, 0.6002, 0.6428, 0.5549, 0.6099, 0.6081, 0.5567, 0.6002, 0.6428, 0.6002, 0.6428, 0.6081, 0.5567, 0.641, 0.602, 0.6081, 0.5567, 0.6751, 0.5226, 0.641, 0.602, 0.641, 0.602, 0.6751, 0.5226, 0.6924, 0.5758, 0.6751, 0.5226, 0.7495, 0.5108, 0.6924, 0.5758, 0.6924, 0.5758, 0.7495, 0.5108, 0.7495, 0.5668, 0.7495, 0.5108, 0.8238, 0.5226, 0.7495, 0.5668, 0.8065, 0.5758, 0.7495, 0.5668, 0.8238, 0.5226, 0.7171, 0.02226, 0.72, 0.02142, 0.72, 0.273, 0.72, 0.273, 0.7059, 0.273, 0.7088, 0.02226, 0.7059, 0.273, 0.7059, 0.02142, 0.7088, 0.02226, 0.7481, 0.273, 0.7481, 0.02142, 0.7509, 0.02226, 0.7592, 0.02226, 0.7621, 0.02142, 0.7621, 0.273, 0.7481, 0.273, 0.7509, 0.02226, 0.7621, 0.273, 0.8464, 0.02142, 0.8464, 0.273, 0.8436, 0.02226, 0.8464, 0.273, 0.8324, 0.273, 0.8436, 0.02226, 0.8324, 0.273, 0.8324, 0.02142, 0.8353, 0.02226, 0.8014, 0.02226, 0.8043, 0.02142, 0.8043, 0.273, 0.8043, 0.273, 0.7902, 0.273, 0.7931, 0.02226, 0.7902, 0.273, 0.7902, 0.02142, 0.7931, 0.02226, 0.3063, 0.5873, 0.306, 0.59, 0.07392, 0.009858, 0.07392, 0.009858, 0.107, 0.009858, 0.3063, 0.5873, 0.72, 0.273, 0.72, 0.02142, 0.7256, 0.02253, 0.7256, 0.02253, 0.734, 0.0217, 0.734, 0.273, 0.8745, 0.02142, 0.8745, 0.273, 0.8689, 0.02253, 0.8745, 0.273, 0.8605, 0.273, 0.8689, 0.02253, 0.2993, 0.5873, 0.2984, 0.5909, 0.007824, 0.009858, 0.007824, 0.009858, 0.04087, 0.009858, 0.2993, 0.5873, 0.734, 0.273, 0.734, 0.0217, 0.7424, 0.02253, 0.7424, 0.02253, 0.7481, 0.02142, 0.7481, 0.273, 0.8605, 0.0217, 0.8605, 0.273, 0.8521, 0.02253, 0.8605, 0.273, 0.8464, 0.273, 0.8521, 0.02253, 0.5697, 0.009858, 0.6027, 0.009858, 0.3689, 0.5873, 0.6027, 0.009858, 0.3703, 0.5909, 0.3689, 0.5873, 0.5036, 0.009858, 0.5366, 0.009858, 0.362, 0.5873, 0.5366, 0.009858, 0.3626, 0.59, 0.362, 0.5873, 0.4044, 0.009858, 0.4375, 0.009858, 0.3481, 0.5873, 0.4375, 0.009858, 0.3503, 0.5909, 0.3481, 0.5873, 0.3383, 0.009858, 0.3714, 0.009858, 0.3411, 0.5873, 0.3714, 0.009858, 0.3424, 0.59, 0.3411, 0.5873, 0.2392, 0.009858, 0.2722, 0.009858, 0.3272, 0.5873, 0.2722, 0.009858, 0.3303, 0.5909, 0.3272, 0.5873, 0.1731, 0.009858, 0.2061, 0.009858, 0.3202, 0.5873, 0.2061, 0.009858, 0.3222, 0.59, 0.3202, 0.5873, 0.8267, 0.02253, 0.8324, 0.02142, 0.8324, 0.273, 0.8324, 0.273, 0.8183, 0.273, 0.8267, 0.02253, 0.8099, 0.02253, 0.8183, 0.0217, 0.8183, 0.273, 0.8183, 0.273, 0.8043, 0.273, 0.8099, 0.02253, 0.7846, 0.02253, 0.7902, 0.02142, 0.7902, 0.273, 0.7902, 0.273, 0.7762, 0.273, 0.7846, 0.02253, 0.7678, 0.02253, 0.7762, 0.0217, 0.7762, 0.273, 0.7762, 0.273, 0.7621, 0.273, 0.7678, 0.02253, 0.04087, 0.009858, 0.07392, 0.009858, 0.306, 0.59, 0.107, 0.009858, 0.14, 0.009858, 0.3135, 0.5882, 0.3755, 0.5882, 0.6358, 0.009858, 0.6688, 0.009858, 0.3755, 0.5882, 0.3703, 0.5909, 0.6027, 0.009858, 0.3666, 0.59, 0.3626, 0.59, 0.5366, 0.009858, 0.5036, 0.009858, 0.3583, 0.5909, 0.3548, 0.5882, 0.3548, 0.5882, 0.3503, 0.5909, 0.4375, 0.009858, 0.4044, 0.009858, 0.3464, 0.59, 0.3424, 0.59, 0.3383, 0.009858, 0.3383, 0.5909, 0.3342, 0.5882, 0.3342, 0.5882, 0.3303, 0.5909, 0.2722, 0.009858, 0.3262, 0.59, 0.3222, 0.59, 0.2061, 0.009858, 0.3135, 0.5882, 0.14, 0.009858, 0.1731, 0.009858, 0.2234, 0.9754, 0.2316, 0.9754, 0.1459, 0.6324, 0.2316, 0.9754, 0.2398, 0.9754, 0.1712, 0.6324, 0.2398, 0.9754, 0.248, 0.9754, 0.1966, 0.6324, 0.248, 0.9754, 0.2563, 0.9754, 0.222, 0.6324, 0.2563, 0.9754, 0.2645, 0.9754, 0.2473, 0.6324, 0.2645, 0.9754, 0.2727, 0.9754, 0.2727, 0.6324, 0.2727, 0.9754, 0.2809, 0.9754, 0.298, 0.6324, 0.2809, 0.9754, 0.2891, 0.9754, 0.3234, 0.6324, 0.3234, 0.6324, 0.2891, 0.9754, 0.2973, 0.9754, 0.2973, 0.9754, 0.3055, 0.9754, 0.3741, 0.6324, 0.3055, 0.9754, 0.3137, 0.9754, 0.3995, 0.6324, 0.3137, 0.9754, 0.3219, 0.9754, 0.4248, 0.6324, 0.3219, 0.9754, 0.3301, 0.9754, 0.4502, 0.6324, 0.3301, 0.9754, 0.3383, 0.9754, 0.4755, 0.6324, 0.3383, 0.9754, 0.3465, 0.9754, 0.5009, 0.6324, 0.5009, 0.6324, 0.3465, 0.9754, 0.3547, 0.9754, 0.1906, 0.9754, 0.1988, 0.9754, 0.04443, 0.6324, 0.1988, 0.9754, 0.207, 0.9754, 0.06979, 0.6324, 0.207, 0.9754, 0.2152, 0.9754, 0.09515, 0.6324, 0.09515, 0.6324, 0.2152, 0.9754, 0.2234, 0.9754, 0.6959, 0.3489, 0.6959, 0.3593, 0.6854, 0.3593, 0.8941, 0.3489, 0.8941, 0.3593, 0.8837, 0.3593, 0.6959, 0.3489, 0.7063, 0.3489, 0.7063, 0.3593, 0.6959, 0.3593, 0.6959, 0.3697, 0.6854, 0.3697, 0.8837, 0.3593, 0.8733, 0.3593, 0.8733, 0.3489, 0.8941, 0.3593, 0.8941, 0.3697, 0.8837, 0.3697, 0.7167, 0.3489, 0.7167, 0.3593, 0.7063, 0.3593, 0.6959, 0.3593, 0.7063, 0.3593, 0.7063, 0.3697, 0.6959, 0.3802, 0.6854, 0.3802, 0.6854, 0.3697, 0.8733, 0.3593, 0.8628, 0.3593, 0.8628, 0.3489, 0.8837, 0.3697, 0.8733, 0.3697, 0.8733, 0.3593, 0.8941, 0.3697, 0.8941, 0.3802, 0.8837, 0.3802, 0.7167, 0.3489, 0.7272, 0.3489, 0.7272, 0.3593, 0.7167, 0.3593, 0.7167, 0.3697, 0.7063, 0.3697, 0.6959, 0.3697, 0.7063, 0.3697, 0.7063, 0.3802, 0.6959, 0.3906, 0.6854, 0.3906, 0.6854, 0.3802, 0.8628, 0.3489, 0.8628, 0.3593, 0.8524, 0.3593, 0.8733, 0.3593, 0.8733, 0.3697, 0.8628, 0.3697, 0.8837, 0.3802, 0.8733, 0.3802, 0.8733, 0.3697, 0.8941, 0.3802, 0.8941, 0.3906, 0.8837, 0.3906, 0.7376, 0.3489, 0.7376, 0.3593, 0.7272, 0.3593, 0.7167, 0.3593, 0.7272, 0.3593, 0.7272, 0.3697, 0.7167, 0.3697, 0.7167, 0.3802, 0.7063, 0.3802, 0.6959, 0.3802, 0.7063, 0.3802, 0.7063, 0.3906, 0.6959, 0.401, 0.6854, 0.401, 0.6854, 0.3906, 0.8524, 0.3593, 0.842, 0.3593, 0.842, 0.3489, 0.8628, 0.3697, 0.8524, 0.3697, 0.8524, 0.3593, 0.8733, 0.3802, 0.8628, 0.3802, 0.8628, 0.3697, 0.8837, 0.3906, 0.8733, 0.3906, 0.8733, 0.3802, 0.8941, 0.3906, 0.8941, 0.401, 0.8837, 0.401, 0.748, 0.3489, 0.748, 0.3593, 0.7376, 0.3593, 0.7376, 0.3593, 0.7376, 0.3697, 0.7272, 0.3697, 0.7272, 0.3697, 0.7272, 0.3802, 0.7167, 0.3802, 0.7063, 0.3802, 0.7167, 0.3802, 0.7167, 0.3906, 0.6959, 0.3906, 0.7063, 0.3906, 0.7063, 0.401, 0.6959, 0.4115, 0.6854, 0.4115, 0.6854, 0.401, 0.842, 0.3593, 0.8315, 0.3593, 0.8315, 0.3489, 0.8524, 0.3697, 0.842, 0.3697, 0.842, 0.3593, 0.8628, 0.3802, 0.8524, 0.3802, 0.8524, 0.3697, 0.8733, 0.3906, 0.8628, 0.3906, 0.8628, 0.3802, 0.8837, 0.3906, 0.8837, 0.401, 0.8733, 0.401, 0.8941, 0.401, 0.8941, 0.4115, 0.8837, 0.4115, 0.7585, 0.3489, 0.7585, 0.3593, 0.748, 0.3593, 0.7376, 0.3593, 0.748, 0.3593, 0.748, 0.3697, 0.7376, 0.3697, 0.7376, 0.3802, 0.7272, 0.3802, 0.7167, 0.3802, 0.7272, 0.3802, 0.7272, 0.3906, 0.7167, 0.3906, 0.7167, 0.401, 0.7063, 0.401, 0.7063, 0.401, 0.7063, 0.4115, 0.6959, 0.4115, 0.6959, 0.4219, 0.6854, 0.4219, 0.6854, 0.4115, 0.8315, 0.3593, 0.8211, 0.3593, 0.8211, 0.3489, 0.842, 0.3697, 0.8315, 0.3697, 0.8315, 0.3593, 0.8524, 0.3697, 0.8524, 0.3802, 0.842, 0.3802, 0.8628, 0.3906, 0.8524, 0.3906, 0.8524, 0.3802, 0.8733, 0.401, 0.8628, 0.401, 0.8628, 0.3906, 0.8837, 0.4115, 0.8733, 0.4115, 0.8733, 0.401, 0.8941, 0.4115, 0.8941, 0.4219, 0.8837, 0.4219, 0.7689, 0.3489, 0.7689, 0.3593, 0.7585, 0.3593, 0.7585, 0.3593, 0.7585, 0.3697, 0.748, 0.3697, 0.7376, 0.3697, 0.748, 0.3697, 0.748, 0.3802, 0.7272, 0.3802, 0.7376, 0.3802, 0.7376, 0.3906, 0.7167, 0.3906, 0.7272, 0.3906, 0.7272, 0.401, 0.7167, 0.401, 0.7167, 0.4115, 0.7063, 0.4115, 0.7063, 0.4115, 0.7063, 0.4219, 0.6959, 0.4219, 0.6959, 0.4323, 0.6854, 0.4323, 0.6854, 0.4219, 0.8211, 0.3593, 0.8106, 0.3593, 0.8106, 0.3489, 0.8315, 0.3697, 0.8211, 0.3697, 0.8211, 0.3593, 0.842, 0.3802, 0.8315, 0.3802, 0.8315, 0.3697, 0.8524, 0.3906, 0.842, 0.3906, 0.842, 0.3802, 0.8628, 0.3906, 0.8628, 0.401, 0.8524, 0.401, 0.8733, 0.4115, 0.8628, 0.4115, 0.8628, 0.401, 0.8837, 0.4219, 0.8733, 0.4219, 0.8733, 0.4115, 0.8941, 0.4219, 0.8941, 0.4323, 0.8837, 0.4323, 0.7793, 0.3489, 0.7793, 0.3593, 0.7689, 0.3593, 0.7689, 0.3593, 0.7689, 0.3697, 0.7585, 0.3697, 0.7585, 0.3697, 0.7585, 0.3802, 0.748, 0.3802, 0.748, 0.3802, 0.748, 0.3906, 0.7376, 0.3906, 0.7272, 0.3906, 0.7376, 0.3906, 0.7376, 0.401, 0.7272, 0.401, 0.7272, 0.4115, 0.7167, 0.4115, 0.7167, 0.4115, 0.7167, 0.4219, 0.7063, 0.4219, 0.7063, 0.4219, 0.7063, 0.4323, 0.6959, 0.4323, 0.6854, 0.4323, 0.6959, 0.4323, 0.6959, 0.4371, 0.8106, 0.3593, 0.8002, 0.3593, 0.8002, 0.3489, 0.8211, 0.3593, 0.8211, 0.3697, 0.8106, 0.3697, 0.8315, 0.3802, 0.8211, 0.3802, 0.8211, 0.3697, 0.842, 0.3906, 0.8315, 0.3906, 0.8315, 0.3802, 0.8524, 0.401, 0.842, 0.401, 0.842, 0.3906, 0.8628, 0.4115, 0.8524, 0.4115, 0.8524, 0.401, 0.8733, 0.4115, 0.8733, 0.4219, 0.8628, 0.4219, 0.8837, 0.4219, 0.8837, 0.4323, 0.8733, 0.4323, 0.8837, 0.4323, 0.8941, 0.4323, 0.8941, 0.4371, 0.7793, 0.3489, 0.7898, 0.3489, 0.7898, 0.3593, 0.7793, 0.3593, 0.7793, 0.3697, 0.7689, 0.3697, 0.7689, 0.3697, 0.7689, 0.3802, 0.7585, 0.3802, 0.748, 0.3802, 0.7585, 0.3802, 0.7585, 0.3906, 0.7376, 0.3906, 0.748, 0.3906, 0.748, 0.401, 0.7376, 0.401, 0.7376, 0.4115, 0.7272, 0.4115, 0.7272, 0.4115, 0.7272, 0.4219, 0.7167, 0.4219, 0.7167, 0.4219, 0.7167, 0.4323, 0.7063, 0.4323, 0.6959, 0.4323, 0.7063, 0.4323, 0.7063, 0.4371, 0.8002, 0.3593, 0.7898, 0.3593, 0.7898, 0.3489, 0.8106, 0.3593, 0.8106, 0.3697, 0.8002, 0.3697, 0.8211, 0.3802, 0.8106, 0.3802, 0.8106, 0.3697, 0.8315, 0.3906, 0.8211, 0.3906, 0.8211, 0.3802, 0.842, 0.3906, 0.842, 0.401, 0.8315, 0.401, 0.8524, 0.4115, 0.842, 0.4115, 0.842, 0.401, 0.8628, 0.4219, 0.8524, 0.4219, 0.8524, 0.4115, 0.8733, 0.4323, 0.8628, 0.4323, 0.8628, 0.4219, 0.8733, 0.4371, 0.8733, 0.4323, 0.8837, 0.4323, 0.7898, 0.3593, 0.7898, 0.3697, 0.7793, 0.3697, 0.7689, 0.3697, 0.7793, 0.3697, 0.7793, 0.3802, 0.7585, 0.3802, 0.7689, 0.3802, 0.7689, 0.3906, 0.7585, 0.3906, 0.7585, 0.401, 0.748, 0.401, 0.7376, 0.401, 0.748, 0.401, 0.748, 0.4115, 0.7376, 0.4115, 0.7376, 0.4219, 0.7272, 0.4219, 0.7167, 0.4219, 0.7272, 0.4219, 0.7272, 0.4323, 0.7063, 0.4323, 0.7167, 0.4323, 0.7167, 0.4371, 0.8002, 0.3697, 0.7898, 0.3697, 0.7898, 0.3593, 0.8106, 0.3697, 0.8106, 0.3802, 0.8002, 0.3802, 0.8211, 0.3906, 0.8106, 0.3906, 0.8106, 0.3802, 0.8315, 0.401, 0.8211, 0.401, 0.8211, 0.3906, 0.842, 0.4115, 0.8315, 0.4115, 0.8315, 0.401, 0.8524, 0.4219, 0.842, 0.4219, 0.842, 0.4115, 0.8628, 0.4323, 0.8524, 0.4323, 0.8524, 0.4219, 0.8628, 0.4323, 0.8733, 0.4323, 0.8733, 0.4371, 0.7898, 0.3697, 0.7898, 0.3802, 0.7793, 0.3802, 0.7793, 0.3802, 0.7793, 0.3906, 0.7689, 0.3906, 0.7689, 0.3906, 0.7689, 0.401, 0.7585, 0.401, 0.748, 0.401, 0.7585, 0.401, 0.7585, 0.4115, 0.748, 0.4115, 0.748, 0.4219, 0.7376, 0.4219, 0.7376, 0.4219, 0.7376, 0.4323, 0.7272, 0.4323, 0.7167, 0.4371, 0.7167, 0.4323, 0.7272, 0.4323, 0.8002, 0.3802, 0.7898, 0.3802, 0.7898, 0.3697, 0.8106, 0.3906, 0.8002, 0.3906, 0.8002, 0.3802, 0.8211, 0.401, 0.8106, 0.401, 0.8106, 0.3906, 0.8315, 0.401, 0.8315, 0.4115, 0.8211, 0.4115, 0.842, 0.4219, 0.8315, 0.4219, 0.8315, 0.4115, 0.8524, 0.4323, 0.842, 0.4323, 0.842, 0.4219, 0.8524, 0.4371, 0.8524, 0.4323, 0.8628, 0.4323, 0.7898, 0.3802, 0.7898, 0.3906, 0.7793, 0.3906, 0.7793, 0.3906, 0.7793, 0.401, 0.7689, 0.401, 0.7689, 0.401, 0.7689, 0.4115, 0.7585, 0.4115, 0.748, 0.4115, 0.7585, 0.4115, 0.7585, 0.4219, 0.748, 0.4219, 0.748, 0.4323, 0.7376, 0.4323, 0.7376, 0.4371, 0.7272, 0.4371, 0.7272, 0.4323, 0.8002, 0.3906, 0.7898, 0.3906, 0.7898, 0.3802, 0.8106, 0.3906, 0.8106, 0.401, 0.8002, 0.401, 0.8211, 0.4115, 0.8106, 0.4115, 0.8106, 0.401, 0.8315, 0.4115, 0.8315, 0.4219, 0.8211, 0.4219, 0.842, 0.4323, 0.8315, 0.4323, 0.8315, 0.4219, 0.842, 0.4371, 0.842, 0.4323, 0.8524, 0.4323, 0.7898, 0.3906, 0.7898, 0.401, 0.7793, 0.401, 0.7689, 0.401, 0.7793, 0.401, 0.7793, 0.4115, 0.7585, 0.4115, 0.7689, 0.4115, 0.7689, 0.4219, 0.748, 0.4219, 0.7585, 0.4219, 0.7585, 0.4323, 0.7376, 0.4323, 0.748, 0.4323, 0.748, 0.4371, 0.8002, 0.401, 0.7898, 0.401, 0.7898, 0.3906, 0.8106, 0.4115, 0.8002, 0.4115, 0.8002, 0.401, 0.8211, 0.4115, 0.8211, 0.4219, 0.8106, 0.4219, 0.8315, 0.4323, 0.8211, 0.4323, 0.8211, 0.4219, 0.8315, 0.4323, 0.842, 0.4323, 0.842, 0.4371, 0.7898, 0.401, 0.7898, 0.4115, 0.7793, 0.4115, 0.7689, 0.4115, 0.7793, 0.4115, 0.7793, 0.4219, 0.7585, 0.4219, 0.7689, 0.4219, 0.7689, 0.4323, 0.748, 0.4323, 0.7585, 0.4323, 0.7585, 0.4371, 0.8002, 0.4115, 0.7898, 0.4115, 0.7898, 0.401, 0.8106, 0.4115, 0.8106, 0.4219, 0.8002, 0.4219, 0.8211, 0.4323, 0.8106, 0.4323, 0.8106, 0.4219, 0.8211, 0.4323, 0.8315, 0.4323, 0.8315, 0.4371, 0.7898, 0.4115, 0.7898, 0.4219, 0.7793, 0.4219, 0.7689, 0.4219, 0.7793, 0.4219, 0.7793, 0.4323, 0.7585, 0.4323, 0.7689, 0.4323, 0.7689, 0.4371, 0.8002, 0.4219, 0.7898, 0.4219, 0.7898, 0.4115, 0.8106, 0.4323, 0.8002, 0.4323, 0.8002, 0.4219, 0.8106, 0.4371, 0.8106, 0.4323, 0.8211, 0.4323, 0.7898, 0.4219, 0.7898, 0.4323, 0.7793, 0.4323, 0.7689, 0.4323, 0.7793, 0.4323, 0.7793, 0.4371, 0.8002, 0.4323, 0.7898, 0.4323, 0.7898, 0.4219, 0.8002, 0.4323, 0.8106, 0.4323, 0.8106, 0.4371, 0.7793, 0.4323, 0.7898, 0.4323, 0.7898, 0.4371, 0.7898, 0.4323, 0.8002, 0.4323, 0.8002, 0.4371])
me_mesh_001.materials.append(mat_standardsurface1_001)
me_mesh_001.update()
me_mesh_001.normals_split_custom_set([tuple(v) for v in zip(*[iter([0.7071, 7.395e-09, -0.7071, 0.7071, 7.792e-09, -0.7071, 0.7071, -3.4e-09, -0.7071, -0.7071, -2.837e-09, -0.7071, -0.7071, -3.117e-09, -0.7071, -0.7071, 7.454e-09, -0.7071, 0.7071, 7.291e-09, 0.7071, 0.7071, -6.234e-09, 0.7071, 0.7071, -5.825e-09, 0.7071, -0.7071, -7.584e-11, 0.7071, -0.7071, 0.0, 0.7071, -0.7071, -3.809e-09, 0.7071, 0.2857, 0.7771, -0.5608, 0.02384, 0.997, -0.07356, 0.04008, 0.9968, -0.06926, 0.2588, 1.897e-11, -0.9659, 0.2588, 9.613e-10, -0.9659, 0.2588, 9.693e-10, -0.9659, 0.9659, 0.0, -0.2588, 0.9659, 0.0, -0.2588, 0.9659, 0.0, -0.2588, 0.5608, 0.7771, -0.2857, 0.06322, 0.9969, -0.04602, 0.06931, 0.9968, -0.03999, -0.2588, 1.897e-11, -0.9659, -0.2588, 9.693e-10, -0.9659, -0.2588, 9.613e-10, -0.9659, 0.9659, 0.0, 0.2588, 0.9659, 0.0, 0.2588, 0.9659, 0.0, 0.2588, 0.06926, 0.9968, 0.04008, 0.06328, 0.9969, 0.04592, 0.5608, 0.7771, 0.2857, 0.03998, 0.9968, 0.06931, 0.0239, 0.997, 0.07353, 0.2857, 0.7771, 0.5608, -0.04008, 0.9968, 0.06926, -0.04592, 0.9969, 0.06328, -0.2857, 0.7771, 0.5608, -0.06931, 0.9968, 0.03998, -0.07353, 0.997, 0.02389, -0.5608, 0.7771, 0.2857, -0.06926, 0.9968, -0.04008, -0.06328, 0.9969, -0.04592, -0.5608, 0.7771, -0.2857, -0.03999, 0.9968, -0.06931, -0.0239, 0.997, -0.07353, -0.2857, 0.7771, -0.5608, 0.2588, -5.215e-10, 0.9659, 0.2588, -1.644e-09, 0.9659, 0.2588, -7.924e-10, 0.9659, -0.2588, 9.693e-10, 0.9659, -0.2588, 0.0, 0.9659, -0.2588, 4.104e-10, 0.9659, -0.9659, 0.0, 0.2588, -0.9659, 0.0, 0.2588, -0.9659, 0.0, 0.2588, -0.9659, -7.754e-09, -0.2588, -0.9659, 0.0, -0.2588, -0.9659, -1.518e-10, -0.2588, 0.0, 1.0, 2.07e-06, 0.0, 1.0, 3.018e-07, 0.0, 1.0, 2.07e-06, 0.0, 1.0, 2.07e-06, 0.0, 1.0, 0.0, 0.0, 1.0, 3.018e-07, 0.0, 1.0, 2.07e-06, 0.0, 1.0, 3.018e-07, 0.0, 1.0, 7.761e-07, 0.0, 1.0, 0.0, 0.0, 1.0, 0.0, 0.0, 1.0, 3.018e-07, 0.0, 1.0, 3.018e-07, 0.0, 1.0, -2.587e-07, 0.0, 1.0, 7.761e-07, 0.0, 1.0, 3.018e-07, 0.0, 1.0, 0.0, 0.0, 1.0, -7.761e-07, 0.0, 1.0, 3.018e-07, 0.0, 1.0, -1.035e-06, 0.0, 1.0, -2.587e-07, 0.0, 1.0, 3.018e-07, 0.0, 1.0, 0.0, 0.0, 1.0, -1.035e-06, 0.0, 1.0, 3.018e-07, 0.0, 1.0, 0.0, 0.0, 1.0, 0.0, 0.0, 1.0, 3.018e-07, 0.0, 1.0, 7.761e-07, 0.0, 1.0, 0.0, 0.0, 1.0, 3.018e-07, 0.0, 1.0, 0.0, 0.0, 1.0, 7.761e-07, 0.0, 1.0, 3.018e-07, 0.0, 1.0, -7.761e-07, 0.0, 1.0, 0.0, 0.1905, -0.9797, -0.06189, -1.044e-08, -1.0, -1.032e-07, 0.1621, -0.9797, -0.1178, 0.1905, -0.9797, -0.06189, 0.2003, -0.9797, 3.92e-06, -1.044e-08, -1.0, -1.032e-07, 0.1621, -0.9797, -0.1178, -1.044e-08, -1.0, -1.032e-07, 0.1178, -0.9797, -0.1621, 0.2003, -0.9797, 3.92e-06, 0.1905, -0.9797, 0.06191, -1.044e-08, -1.0, -1.032e-07, -1.044e-08, -1.0, -1.032e-07, 0.06191, -0.9797, -0.1905, 0.1178, -0.9797, -0.1621, -1.044e-08, -1.0, -1.032e-07, 0.1905, -0.9797, 0.06191, 0.1621, -0.9797, 0.1178, -1.044e-08, -1.0, -1.032e-07, -5.309e-08, -0.9797, -0.2003, 0.06191, -0.9797, -0.1905, -1.044e-08, -1.0, -1.032e-07, 0.1621, -0.9797, 0.1178, 0.1178, -0.9797, 0.1621, -1.044e-08, -1.0, -1.032e-07, -0.0619, -0.9797, -0.1905, -5.309e-08, -0.9797, -0.2003, -1.044e-08, -1.0, -1.032e-07, 0.1178, -0.9797, 0.1621, 0.0619, -0.9797, 0.1905, -1.044e-08, -1.0, -1.032e-07, -0.1177, -0.9797, -0.1621, -0.0619, -0.9797, -0.1905, -1.044e-08, -1.0, -1.032e-07, 0.0619, -0.9797, 0.1905, 1.065e-05, -0.9797, 0.2003, -1.044e-08, -1.0, -1.032e-07, -0.1621, -0.9797, -0.1177, -0.1177, -0.9797, -0.1621, -1.044e-08, -1.0, -1.032e-07, 1.065e-05, -0.9797, 0.2003, -0.06191, -0.9797, 0.1905, -1.044e-08, -1.0, -1.032e-07, -0.1905, -0.9797, -0.0619, -0.1621, -0.9797, -0.1177, -1.044e-08, -1.0, -1.032e-07, -0.06191, -0.9797, 0.1905, -0.1177, -0.9797, 0.1621, -1.044e-08, -1.0, -1.032e-07, -0.2004, -0.9797, -2.235e-08, -0.1905, -0.9797, -0.0619, -1.044e-08, -1.0, -1.032e-07, -0.1177, -0.9797, 0.1621, -0.1621, -0.9797, 0.1177, -1.044e-08, -1.0, -1.032e-07, -0.1905, -0.9797, 0.0619, -0.2004, -0.9797, -2.235e-08, -1.044e-08, -1.0, -1.032e-07, -0.1621, -0.9797, 0.1177, -0.1905, -0.9797, 0.0619, 0.4451, 0.7771, -0.4451, 0.04599, 0.9969, -0.06323, 0.06327, 0.9969, -0.04595, 0.09846, 0.7771, -0.6217, -7.6e-07, 0.9968, -0.07998, 0.02384, 0.997, -0.07354, 0.07999, 0.9968, 1.281e-05, 0.5941, 0.7809, -0.193, 0.07355, 0.997, -0.0239, 0.07998, 0.9968, 1.922e-06, 0.6217, 0.7771, 0.09846, 0.6217, 0.7771, 0.09846, 0.06323, 0.9969, 0.04599, 0.4451, 0.7771, 0.4451, 0.4451, 0.7771, 0.4451, 0.09846, 0.7771, 0.6217, -1.115e-05, 0.9968, 0.07999, 0.09846, 0.7771, 0.6217, -1.907e-06, 0.9968, 0.07998, -0.09846, 0.7771, 0.6217, -0.09846, 0.7771, 0.6217, -0.4451, 0.7771, 0.4451, -0.06327, 0.9969, 0.04594, -0.4451, 0.7771, 0.4451, -0.6217, 0.7771, 0.09846, -0.07999, 0.9968, -1.03e-05, -0.6217, 0.7771, 0.09846, -0.07998, 0.9968, -1.997e-06, -0.6217, 0.7771, -0.09846, -0.6217, 0.7771, -0.09846, -0.06323, 0.9969, -0.04598, -0.4451, 0.7771, -0.4451, -0.4451, 0.7771, -0.4451, 1.287e-05, 0.9968, -0.07999, -0.09846, 0.7771, -0.6217, -0.02391, 0.997, -0.07353, -3.604e-05, -0.986, 0.1665, 0.1543, -0.8664, 0.4749, 1.122e-05, -0.8664, 0.4993, 0.05142, -0.986, 0.1584, 0.2935, -0.8664, 0.404, 0.1543, -0.8664, 0.4749, 0.09785, -0.986, 0.1347, 0.404, -0.8664, 0.2935, 0.2935, -0.8664, 0.404, 0.1347, -0.986, 0.0979, 0.4749, -0.8664, 0.1543, 0.404, -0.8664, 0.2935, 0.1584, -0.986, 0.05149, 0.4993, -0.8664, -1.39e-05, 0.4749, -0.8664, 0.1543, 0.1665, -0.986, 3.64e-05, 0.4749, -0.8664, -0.1543, 0.4993, -0.8664, -1.39e-05, 0.1584, -0.986, -0.05142, 0.404, -0.8664, -0.2935, 0.4749, -0.8664, -0.1543, 0.1347, -0.986, -0.09785, 0.2935, -0.8664, -0.404, 0.404, -0.8664, -0.2935, 0.2935, -0.8664, -0.404, 0.05149, -0.986, -0.1583, 0.1543, -0.8664, -0.4749, 0.05149, -0.986, -0.1583, -1.401e-05, -0.8664, -0.4993, 0.1543, -0.8664, -0.4749, 3.665e-05, -0.986, -0.1665, -0.1543, -0.8664, -0.4749, -1.401e-05, -0.8664, -0.4993, -0.05142, -0.986, -0.1584, -0.2935, -0.8664, -0.404, -0.1543, -0.8664, -0.4749, -0.09785, -0.986, -0.1347, -0.404, -0.8664, -0.2935, -0.2935, -0.8664, -0.404, -0.1347, -0.986, -0.0979, -0.4749, -0.8664, -0.1543, -0.404, -0.8664, -0.2935, -0.1584, -0.986, -0.05149, -0.4993, -0.8664, 1.078e-05, -0.4749, -0.8664, -0.1543, -0.4993, -0.8664, 1.078e-05, -0.1584, -0.986, 0.05142, -0.4749, -0.8664, 0.1543, -0.1584, -0.986, 0.05142, -0.404, -0.8664, 0.2935, -0.4749, -0.8664, 0.1543, -0.1347, -0.986, 0.09785, -0.2935, -0.8664, 0.404, -0.404, -0.8664, 0.2935, -0.0979, -0.986, 0.1347, -0.1543, -0.8664, 0.4749, -0.2935, -0.8664, 0.404, -0.1543, -0.8664, 0.4749, -3.604e-05, -0.986, 0.1665, 1.122e-05, -0.8664, 0.4993, 0.1621, -0.9797, -0.1178, 0.3173, -0.9427, -0.1031, 0.1905, -0.9797, -0.06189, 0.1905, -0.9797, -0.06189, 0.3336, -0.9427, 1.242e-05, 0.2003, -0.9797, 3.92e-06, 0.1621, -0.9797, -0.1178, 0.1961, -0.9427, -0.2699, 0.2699, -0.9427, -0.1961, 0.2699, -0.9427, -0.1961, 0.4477, -0.8823, -0.1455, 0.3173, -0.9427, -0.1031, 0.3336, -0.9427, 1.242e-05, 0.1905, -0.9797, 0.06191, 0.2003, -0.9797, 3.92e-06, 0.3173, -0.9427, -0.1031, 0.4707, -0.8823, 1.764e-06, 0.3336, -0.9427, 1.242e-05, 0.06191, -0.9797, -0.1905, 0.1961, -0.9427, -0.2699, 0.1178, -0.9797, -0.1621, 0.2699, -0.9427, -0.1961, 0.2767, -0.8823, -0.3808, 0.3808, -0.8823, -0.2767, 0.4851, -0.8003, -0.3525, 0.4477, -0.8823, -0.1455, 0.3808, -0.8823, -0.2767, 0.3172, -0.9427, 0.1031, 0.1621, -0.9797, 0.1178, 0.1905, -0.9797, 0.06191, 0.4707, -0.8823, 1.764e-06, 0.3172, -0.9427, 0.1031, 0.3336, -0.9427, 1.242e-05, 0.4477, -0.8823, -0.1455, 0.5996, -0.8003, -3.095e-06, 0.4707, -0.8823, 1.764e-06, 0.06191, -0.9797, -0.1905, 1.967e-06, -0.9427, -0.3336, 0.1031, -0.9427, -0.3173, 0.1031, -0.9427, -0.3173, 0.2767, -0.8823, -0.3808, 0.1961, -0.9427, -0.2699, 0.3808, -0.8823, -0.2767, 0.3524, -0.8003, -0.4851, 0.4851, -0.8003, -0.3525, 0.5787, -0.6988, -0.4205, 0.5703, -0.8003, -0.1853, 0.4851, -0.8003, -0.3525, 0.1621, -0.9797, 0.1178, 0.1961, -0.9427, 0.2699, 0.1178, -0.9797, 0.1621, 0.3172, -0.9427, 0.1031, 0.3808, -0.8823, 0.2767, 0.2699, -0.9427, 0.1961, 0.5996, -0.8003, -3.095e-06, 0.4477, -0.8823, 0.1455, 0.4707, -0.8823, 1.764e-06, 0.5703, -0.8003, -0.1853, 0.7153, -0.6988, -1.767e-06, 0.5996, -0.8003, -3.095e-06, -0.0619, -0.9797, -0.1905, 1.967e-06, -0.9427, -0.3336, -5.309e-08, -0.9797, -0.2003, 0.1031, -0.9427, -0.3173, 1.918e-06, -0.8823, -0.4707, 0.1455, -0.8823, -0.4477, 0.1455, -0.8823, -0.4477, 0.3524, -0.8003, -0.4851, 0.2767, -0.8823, -0.3808, 0.4851, -0.8003, -0.3525, 0.4204, -0.6988, -0.5787, 0.5787, -0.6988, -0.4205, 0.6588, -0.5804, -0.4786, 0.6803, -0.6988, -0.221, 0.5787, -0.6988, -0.4205, 0.1961, -0.9427, 0.2699, 0.0619, -0.9797, 0.1905, 0.1178, -0.9797, 0.1621, 0.3808, -0.8823, 0.2767, 0.1961, -0.9427, 0.2699, 0.2699, -0.9427, 0.1961, 0.5703, -0.8002, 0.1853, 0.3808, -0.8823, 0.2767, 0.4477, -0.8823, 0.1455, 0.7153, -0.6988, -1.767e-06, 0.5703, -0.8002, 0.1853, 0.5996, -0.8003, -3.095e-06, 0.6803, -0.6988, -0.221, 0.8143, -0.5804, 1.784e-06, 0.7153, -0.6988, -1.767e-06, -0.1177, -0.9797, -0.1621, -0.1031, -0.9427, -0.3173, -0.0619, -0.9797, -0.1905, -0.1031, -0.9427, -0.3173, 1.918e-06, -0.8823, -0.4707, 1.967e-06, -0.9427, -0.3336, 1.918e-06, -0.8823, -0.4707, 0.1853, -0.8002, -0.5703, 0.1455, -0.8823, -0.4477, 0.3524, -0.8003, -0.4851, 0.2211, -0.6988, -0.6803, 0.4204, -0.6988, -0.5787, 0.5787, -0.6988, -0.4205, 0.4787, -0.5804, -0.6588, 0.6588, -0.5804, -0.4786, 0.7233, -0.448, -0.5255, 0.7745, -0.5804, -0.2516, 0.6588, -0.5804, -0.4786, 0.1031, -0.9427, 0.3172, 1.065e-05, -0.9797, 0.2003, 0.0619, -0.9797, 0.1905, 0.2767, -0.8823, 0.3808, 0.1031, -0.9427, 0.3172, 0.1961, -0.9427, 0.2699, 0.4851, -0.8003, 0.3525, 0.2767, -0.8823, 0.3808, 0.3808, -0.8823, 0.2767, 0.6803, -0.6988, 0.221, 0.4851, -0.8003, 0.3525, 0.5703, -0.8002, 0.1853, 0.7153, -0.6988, -1.767e-06, 0.7744, -0.5804, 0.2516, 0.6803, -0.6988, 0.221, 0.7745, -0.5804, -0.2516, 0.894, -0.448, 1.767e-06, 0.8143, -0.5804, 1.784e-06, -0.1621, -0.9797, -0.1177, -0.1961, -0.9427, -0.2698, -0.1177, -0.9797, -0.1621, -0.1031, -0.9427, -0.3173, -0.2767, -0.8823, -0.3808, -0.1455, -0.8823, -0.4477, -0.1455, -0.8823, -0.4477, 2.365e-06, -0.8002, -0.5997, 1.918e-06, -0.8823, -0.4707, 0.1853, -0.8002, -0.5703, 2.714e-07, -0.6988, -0.7153, 0.2211, -0.6988, -0.6803, 0.2211, -0.6988, -0.6803, 0.4787, -0.5804, -0.6588, 0.4204, -0.6988, -0.5787, 0.4787, -0.5804, -0.6588, 0.7233, -0.448, -0.5255, 0.6588, -0.5804, -0.4786, 0.7705, -0.305, -0.5598, 0.8502, -0.4481, -0.2763, 0.7233, -0.448, -0.5255, 8.05e-06, -0.9427, 0.3336, -0.06191, -0.9797, 0.1905, 1.065e-05, -0.9797, 0.2003, 0.1455, -0.8823, 0.4477, 8.05e-06, -0.9427, 0.3336, 0.1031, -0.9427, 0.3172, 0.2767, -0.8823, 0.3808, 0.1853, -0.8003, 0.5703, 0.1455, -0.8823, 0.4477, 0.5787, -0.6988, 0.4205, 0.3525, -0.8002, 0.4851, 0.4851, -0.8003, 0.3525, 0.7744, -0.5804, 0.2516, 0.5787, -0.6988, 0.4205, 0.6803, -0.6988, 0.221, 0.894, -0.448, 1.767e-06, 0.7744, -0.5804, 0.2516, 0.8143, -0.5804, 1.784e-06, 0.8502, -0.4481, -0.2763, 0.9524, -0.3049, 1.337e-06, 0.894, -0.448, 1.767e-06, -0.1905, -0.9797, -0.0619, -0.2699, -0.9427, -0.1961, -0.1621, -0.9797, -0.1177, -0.2699, -0.9427, -0.1961, -0.2767, -0.8823, -0.3808, -0.1961, -0.9427, -0.2698, -0.1455, -0.8823, -0.4477, -0.3525, -0.8002, -0.4851, -0.1853, -0.8003, -0.5703, 2.365e-06, -0.8002, -0.5997, -0.221, -0.6988, -0.6803, 2.714e-07, -0.6988, -0.7153, 0.2211, -0.6988, -0.6803, 1.981e-07, -0.5804, -0.8143, 0.2516, -0.5804, -0.7745, 0.2516, -0.5804, -0.7745, 0.5255, -0.448, -0.7233, 0.4787, -0.5804, -0.6588, 0.5255, -0.448, -0.7233, 0.7705, -0.305, -0.5598, 0.7233, -0.448, -0.5255, 0.7953, -0.1833, -0.5778, 0.9058, -0.3048, -0.2943, 0.7705, -0.305, -0.5598, -0.1031, -0.9427, 0.3172, -0.1177, -0.9797, 0.1621, -0.06191, -0.9797, 0.1905, -2.043e-06, -0.8823, 0.4707, -0.1031, -0.9427, 0.3172, 8.05e-06, -0.9427, 0.3336, 0.1853, -0.8003, 0.5703, -2.043e-06, -0.8823, 0.4707, 0.1455, -0.8823, 0.4477, 0.4204, -0.6988, 0.5787, 0.1853, -0.8003, 0.5703, 0.3525, -0.8002, 0.4851, 0.5787, -0.6988, 0.4205, 0.4786, -0.5804, 0.6588, 0.4204, -0.6988, 0.5787, 0.8503, -0.448, 0.2763, 0.6588, -0.5804, 0.4786, 0.7744, -0.5804, 0.2516, 0.9524, -0.3049, 1.337e-06, 0.8503, -0.448, 0.2763, 0.894, -0.448, 1.767e-06, 0.9058, -0.3048, -0.2943, 0.9831, -0.1833, 2.363e-06, 0.9524, -0.3049, 1.337e-06, -0.2004, -0.9797, -2.235e-08, -0.3173, -0.9427, -0.1031, -0.1905, -0.9797, -0.0619, -0.3173, -0.9427, -0.1031, -0.3808, -0.8823, -0.2767, -0.2699, -0.9427, -0.1961, -0.3808, -0.8823, -0.2767, -0.3525, -0.8002, -0.4851, -0.2767, -0.8823, -0.3808, -0.3525, -0.8002, -0.4851, -0.221, -0.6988, -0.6803, -0.1853, -0.8003, -0.5703, 2.714e-07, -0.6988, -0.7153, -0.2516, -0.5804, -0.7744, 1.981e-07, -0.5804, -0.8143, 1.981e-07, -0.5804, -0.8143, 0.2763, -0.448, -0.8503, 0.2516, -0.5804, -0.7745, 0.2763, -0.448, -0.8503, 0.5598, -0.3048, -0.7705, 0.5255, -0.448, -0.7233, 0.5598, -0.3048, -0.7705, 0.7953, -0.1833, -0.5778, 0.7705, -0.305, -0.5598, 0.9349, -0.1833, -0.3038, 0.8061, -0.08477, -0.5857, 0.9476, -0.08477, -0.3079, -0.1961, -0.9427, 0.2699, -0.1621, -0.9797, 0.1177, -0.1177, -0.9797, 0.1621, -0.1031, -0.9427, 0.3172, -0.2767, -0.8823, 0.3808, -0.1961, -0.9427, 0.2699, 4.547e-06, -0.8003, 0.5997, -0.1455, -0.8823, 0.4477, -2.043e-06, -0.8823, 0.4707, 0.221, -0.6988, 0.6803, 4.547e-06, -0.8003, 0.5997, 0.1853, -0.8003, 0.5703, 0.4786, -0.5804, 0.6588, 0.221, -0.6988, 0.6803, 0.4204, -0.6988, 0.5787, 0.7233, -0.448, 0.5255, 0.4786, -0.5804, 0.6588, 0.6588, -0.5804, 0.4786, 0.8503, -0.448, 0.2763, 0.7705, -0.3049, 0.5598, 0.7233, -0.448, 0.5255, 0.9524, -0.3049, 1.337e-06, 0.9349, -0.1833, 0.3038, 0.9058, -0.3047, 0.2943, 0.9831, -0.1833, 2.363e-06, 0.9476, -0.08477, -0.3079, 0.9964, -0.08478, 3.444e-07, -0.2004, -0.9797, -2.235e-08, -0.3172, -0.9427, 0.1031, -0.3336, -0.9427, -2.727e-06, -0.3336, -0.9427, -2.727e-06, -0.4477, -0.8823, -0.1455, -0.3173, -0.9427, -0.1031, -0.4477, -0.8823, -0.1455, -0.4851, -0.8003, -0.3525, -0.3808, -0.8823, -0.2767, -0.3525, -0.8002, -0.4851, -0.5787, -0.6988, -0.4205, -0.4205, -0.6988, -0.5787, -0.221, -0.6988, -0.6803, -0.4787, -0.5804, -0.6588, -0.2516, -0.5804, -0.7744, -0.2516, -0.5804, -0.7744, 1.024e-06, -0.448, -0.894, 1.981e-07, -0.5804, -0.8143, 1.024e-06, -0.448, -0.894, 0.2943, -0.3049, -0.9058, 0.2763, -0.448, -0.8503, 0.2943, -0.3049, -0.9058, 0.5778, -0.1833, -0.7953, 0.5598, -0.3048, -0.7705, 0.7953, -0.1833, -0.5778, 0.5857, -0.08477, -0.8061, 0.8061, -0.08477, -0.5857, -0.2698, -0.9427, 0.1961, -0.1905, -0.9797, 0.0619, -0.1621, -0.9797, 0.1177, -0.1961, -0.9427, 0.2699, -0.3808, -0.8823, 0.2767, -0.2698, -0.9427, 0.1961, -0.1853, -0.8002, 0.5703, -0.2767, -0.8823, 0.3808, -0.1455, -0.8823, 0.4477, -9.453e-07, -0.6988, 0.7153, -0.1853, -0.8002, 0.5703, 4.547e-06, -0.8003, 0.5997, 0.221, -0.6988, 0.6803, -4.746e-07, -0.5804, 0.8143, -9.453e-07, -0.6988, 0.7153, 0.5255, -0.4481, 0.7233, 0.2516, -0.5804, 0.7745, 0.4786, -0.5804, 0.6588, 0.7705, -0.3049, 0.5598, 0.5255, -0.4481, 0.7233, 0.7233, -0.448, 0.5255, 0.9349, -0.1833, 0.3038, 0.7705, -0.3049, 0.5598, 0.9058, -0.3047, 0.2943, 0.9476, -0.08475, 0.3079, 0.9831, -0.1833, 2.363e-06, 0.9964, -0.08478, 3.444e-07, -0.3172, -0.9427, 0.1031, -0.4707, -0.8823, -1.241e-06, -0.3336, -0.9427, -2.727e-06, -0.4477, -0.8823, -0.1455, -0.5996, -0.8003, -1.484e-06, -0.5703, -0.8002, -0.1853, -0.4851, -0.8003, -0.3525, -0.6803, -0.6988, -0.2211, -0.5787, -0.6988, -0.4205, -0.5787, -0.6988, -0.4205, -0.4787, -0.5804, -0.6588, -0.4205, -0.6988, -0.5787, -0.2516, -0.5804, -0.7744, -0.5255, -0.448, -0.7233, -0.2763, -0.448, -0.8503, -0.2763, -0.448, -0.8503, -1.439e-07, -0.3047, -0.9524, 1.024e-06, -0.448, -0.894, 0.2943, -0.3049, -0.9058, -2.509e-06, -0.1833, -0.9831, 0.3038, -0.1833, -0.9349, 0.5778, -0.1833, -0.7953, 0.3079, -0.0848, -0.9476, 0.5857, -0.08477, -0.8061, -0.3808, -0.8823, 0.2767, -0.3172, -0.9427, 0.1031, -0.2698, -0.9427, 0.1961, -0.2767, -0.8823, 0.3808, -0.4851, -0.8003, 0.3525, -0.3808, -0.8823, 0.2767, -0.2211, -0.6988, 0.6803, -0.3525, -0.8003, 0.4851, -0.1853, -0.8002, 0.5703, -4.746e-07, -0.5804, 0.8143, -0.2211, -0.6988, 0.6803, -9.453e-07, -0.6988, 0.7153, 0.2763, -0.4479, 0.8503, -4.746e-07, -0.5804, 0.8143, 0.2516, -0.5804, 0.7745, 0.5598, -0.3048, 0.7705, 0.2763, -0.4479, 0.8503, 0.5255, -0.4481, 0.7233, 0.7953, -0.1833, 0.5778, 0.5598, -0.3048, 0.7705, 0.7705, -0.3049, 0.5598, 0.7953, -0.1833, 0.5778, 0.9476, -0.08475, 0.3079, 0.8061, -0.08478, 0.5857, -0.4477, -0.8823, 0.1455, -0.5996, -0.8003, -1.484e-06, -0.4707, -0.8823, -1.241e-06, -0.5996, -0.8003, -1.484e-06, -0.6803, -0.6988, -0.2211, -0.5703, -0.8002, -0.1853, -0.6803, -0.6988, -0.2211, -0.6588, -0.5804, -0.4787, -0.5787, -0.6988, -0.4205, -0.4787, -0.5804, -0.6588, -0.7233, -0.448, -0.5255, -0.5255, -0.448, -0.7233, -0.5255, -0.448, -0.7233, -0.2943, -0.3049, -0.9058, -0.2763, -0.448, -0.8503, -0.2943, -0.3049, -0.9058, -2.509e-06, -0.1833, -0.9831, -1.439e-07, -0.3047, -0.9524, 0.3079, -0.0848, -0.9476, -2.509e-06, -0.1833, -0.9831, -3.138e-07, -0.08478, -0.9964, -0.4851, -0.8003, 0.3525, -0.4477, -0.8823, 0.1455, -0.3808, -0.8823, 0.2767, -0.4204, -0.6988, 0.5787, -0.4851, -0.8003, 0.3525, -0.3525, -0.8003, 0.4851, -0.2516, -0.5804, 0.7745, -0.4204, -0.6988, 0.5787, -0.2211, -0.6988, 0.6803, -4.746e-07, -0.5804, 0.8143, -0.2763, -0.4481, 0.8502, -0.2516, -0.5804, 0.7745, 0.2943, -0.3049, 0.9058, -2.82e-07, -0.4481, 0.894, 0.2763, -0.4479, 0.8503, 0.5778, -0.1833, 0.7953, 0.2943, -0.3049, 0.9058, 0.5598, -0.3048, 0.7705, 0.5857, -0.08477, 0.8061, 0.7953, -0.1833, 0.5778, 0.8061, -0.08478, 0.5857, -0.5703, -0.8003, 0.1853, -0.7153, -0.6988, -4.89e-07, -0.5996, -0.8003, -1.484e-06, -0.7153, -0.6988, -4.89e-07, -0.7744, -0.5804, -0.2516, -0.6803, -0.6988, -0.2211, -0.7744, -0.5804, -0.2516, -0.7233, -0.448, -0.5255, -0.6588, -0.5804, -0.4787, -0.5255, -0.448, -0.7233, -0.7705, -0.3048, -0.5598, -0.5598, -0.3049, -0.7705, -0.5598, -0.3049, -0.7705, -0.3038, -0.1833, -0.9349, -0.2943, -0.3049, -0.9058, -0.3079, -0.08477, -0.9476, -2.509e-06, -0.1833, -0.9831, -0.3038, -0.1833, -0.9349, -0.5787, -0.6988, 0.4205, -0.5703, -0.8003, 0.1853, -0.4851, -0.8003, 0.3525, -0.4204, -0.6988, 0.5787, -0.6588, -0.5804, 0.4787, -0.5787, -0.6988, 0.4205, -0.2763, -0.4481, 0.8502, -0.4786, -0.5804, 0.6588, -0.2516, -0.5804, 0.7745, -2.82e-07, -0.4481, 0.894, -0.2943, -0.3048, 0.9058, -0.2763, -0.4481, 0.8502, 0.3038, -0.1833, 0.9349, -2.111e-08, -0.3048, 0.9524, 0.2943, -0.3049, 0.9058, 0.3079, -0.08475, 0.9476, 0.5778, -0.1833, 0.7953, 0.5857, -0.08477, 0.8061, -0.6803, -0.6988, 0.221, -0.8143, -0.5804, -3.417e-07, -0.7153, -0.6988, -4.89e-07, -0.7744, -0.5804, -0.2516, -0.894, -0.448, -3.115e-07, -0.8503, -0.448, -0.2763, -0.7233, -0.448, -0.5255, -0.9058, -0.3048, -0.2943, -0.7705, -0.3048, -0.5598, -0.5598, -0.3049, -0.7705, -0.7953, -0.1833, -0.5778, -0.5778, -0.1833, -0.7953, -0.3038, -0.1833, -0.9349, -0.5857, -0.08477, -0.8061, -0.3079, -0.08477, -0.9476, -0.6588, -0.5804, 0.4787, -0.6803, -0.6988, 0.221, -0.5787, -0.6988, 0.4205, -0.5255, -0.448, 0.7233, -0.6588, -0.5804, 0.4787, -0.4786, -0.5804, 0.6588, -0.2763, -0.4481, 0.8502, -0.5598, -0.3048, 0.7705, -0.5255, -0.448, 0.7233, -7.357e-08, -0.1833, 0.9831, -0.2943, -0.3048, 0.9058, -2.111e-08, -0.3048, 0.9524, -7.357e-08, -0.1833, 0.9831, 0.3079, -0.08475, 0.9476, -9.647e-08, -0.08477, 0.9964, -0.7744, -0.5804, 0.2516, -0.894, -0.448, -3.115e-07, -0.8143, -0.5804, -3.417e-07, -0.8503, -0.448, -0.2763, -0.9524, -0.3049, 1.537e-08, -0.9058, -0.3048, -0.2943, -0.7705, -0.3048, -0.5598, -0.9349, -0.1833, -0.3038, -0.7953, -0.1833, -0.5778, -0.5778, -0.1833, -0.7953, -0.8061, -0.08477, -0.5857, -0.5857, -0.08477, -0.8061, -0.7233, -0.448, 0.5255, -0.7744, -0.5804, 0.2516, -0.6588, -0.5804, 0.4787, -0.5255, -0.448, 0.7233, -0.7705, -0.3048, 0.5598, -0.7233, -0.448, 0.5255, -0.3038, -0.1833, 0.9349, -0.5598, -0.3048, 0.7705, -0.2943, -0.3048, 0.9058, -0.3038, -0.1833, 0.9349, -9.647e-08, -0.08477, 0.9964, -0.3079, -0.08478, 0.9476, -0.8503, -0.448, 0.2763, -0.9524, -0.3049, 1.537e-08, -0.894, -0.448, -3.115e-07, -0.9058, -0.3048, -0.2943, -0.9831, -0.1833, 1.807e-06, -0.9349, -0.1833, -0.3038, -0.7953, -0.1833, -0.5778, -0.9476, -0.08472, -0.3079, -0.8061, -0.08477, -0.5857, -0.7705, -0.3048, 0.5598, -0.8503, -0.448, 0.2763, -0.7233, -0.448, 0.5255, -0.5778, -0.1833, 0.7953, -0.7705, -0.3048, 0.5598, -0.5598, -0.3048, 0.7705, -0.5857, -0.08475, 0.8061, -0.3038, -0.1833, 0.9349, -0.3079, -0.08478, 0.9476, -0.9058, -0.3049, 0.2943, -0.9831, -0.1833, 1.807e-06, -0.9524, -0.3049, 1.537e-08, -0.9349, -0.1833, -0.3038, -0.9964, -0.08477, 7.22e-07, -0.9476, -0.08472, -0.3079, -0.7953, -0.1833, 0.5778, -0.9058, -0.3049, 0.2943, -0.7705, -0.3048, 0.5598, -0.7953, -0.1833, 0.5778, -0.5857, -0.08475, 0.8061, -0.8061, -0.08477, 0.5857, -0.9831, -0.1833, 1.807e-06, -0.9476, -0.08477, 0.3079, -0.9964, -0.08477, 7.22e-07, -0.9349, -0.1833, 0.3038, -0.8061, -0.08477, 0.5857, -0.9476, -0.08477, 0.3079, 0.0, -1.0, -5.345e-07, 0.0, -1.0, -2.969e-08, 0.0, -1.0, -2.556e-08, 0.0, -1.0, -2.969e-08, 0.0, -1.0, 0.0, 0.0, -1.0, -2.556e-08, 0.0, -1.0, 0.0, 0.0, -1.0, 4.13e-09, 0.0, -1.0, -2.556e-08, 0.0, -1.0, 4.13e-09, 0.0, -1.0, 1.432e-07, 0.0, -1.0, -2.556e-08, 0.0, -1.0, 1.432e-07, 0.0, -1.0, 0.0, 0.0, -1.0, -2.556e-08, 0.0, -1.0, 1.432e-07, 0.0, -1.0, 4.13e-09, 0.0, -1.0, 0.0, 0.0, -1.0, 0.0, 0.0, -1.0, 0.0, 0.0, -1.0, -2.556e-08, 0.0, -1.0, 0.0, 0.0, -1.0, 4.13e-09, 0.0, -1.0, 0.0, 0.0, -1.0, 4.13e-09, 0.0, -1.0, 0.0, 0.0, -1.0, 0.0, 0.0, -1.0, 0.0, 0.0, -1.0, 0.0, 0.0, -1.0, 0.0, 0.0, -1.0, 0.0, 0.0, -1.0, -7.027e-09, 0.0, -1.0, 0.0, 0.0, -1.0, 0.0, 0.0, -1.0, -7.027e-09, 0.0, -1.0, -1.891e-08, 0.0, -1.0, -7.027e-09, 0.0, -1.0, -5.022e-08, 0.0, -1.0, -1.891e-08, 0.0, -1.0, -1.891e-08, 0.0, -1.0, -5.022e-08, 0.0, -1.0, -6.081e-08, 0.0, -1.0, -5.022e-08, 0.0, -1.0, -2.312e-08, 0.0, -1.0, -6.081e-08, 0.0, -1.0, -6.081e-08, 0.0, -1.0, -2.312e-08, 0.0, -1.0, -2.807e-08, 0.0, -1.0, -2.312e-08, 0.0, -1.0, -1.238e-08, 0.0, -1.0, -2.807e-08, 0.0, -1.0, -2.807e-08, 0.0, -1.0, -1.238e-08, 0.0, -1.0, -2.43e-08, 0.0, -1.0, -1.238e-08, 0.0, -1.0, 0.0, 0.0, -1.0, -2.43e-08, 0.0, -1.0, -2.43e-08, 0.0, -1.0, 0.0, 0.0, -1.0, 1.47e-08, 0.0, -1.0, 0.0, 0.0, -1.0, 1.866e-08, 0.0, -1.0, 1.47e-08, 0.0, -1.0, 1.47e-08, 0.0, -1.0, 1.866e-08, 0.0, -1.0, 7.226e-09, 0.0, -1.0, 1.866e-08, 0.0, -1.0, -3.733e-08, 0.0, -1.0, 7.226e-09, 0.0, -1.0, 7.226e-09, 0.0, -1.0, -3.733e-08, 0.0, -1.0, -7.327e-08, 0.0, -1.0, -3.733e-08, 0.0, -1.0, 0.0, 0.0, -1.0, -7.327e-08, 0.0, -1.0, -7.327e-08, 0.0, -1.0, 0.0, 0.0, -1.0, 0.0, 0.0, -1.0, 0.0, 0.0, -1.0, 0.0, 0.0, -1.0, 0.0, 0.0, -1.0, 0.0, 0.0, -1.0, 0.0, 0.0, -1.0, 0.0, 0.0, -1.0, 0.0, 0.0, -1.0, 0.0, 0.0, -1.0, 0.0, 0.0, -1.0, 0.0, 0.0, -1.0, 0.0, 0.0, -1.0, 0.0, 0.0, -1.0, 0.0, 0.0, -1.0, 1.405e-08, 0.0, -1.0, 0.0, 0.0, -1.0, 0.0, 0.0, -1.0, 1.405e-08, 0.0, -1.0, 8.414e-09, 0.0, -1.0, 1.405e-08, 0.0, -1.0, 3.5e-08, 0.0, -1.0, 8.414e-09, 0.0, -1.0, 8.414e-09, 0.0, -1.0, 3.5e-08, 0.0, -1.0, 9.476e-09, 0.0, -1.0, 3.5e-08, 0.0, -1.0, -5.176e-08, 0.0, -1.0, 9.476e-09, 0.0, -1.0, 9.476e-09, 0.0, -1.0, -5.176e-08, 0.0, -1.0, -5.197e-08, 0.0, -1.0, -5.176e-08, 0.0, -1.0, -2.758e-08, 0.0, -1.0, -5.197e-08, 0.0, -1.0, -5.197e-08, 0.0, -1.0, -2.758e-08, 0.0, -1.0, 0.0, 0.0, -1.0, -2.758e-08, 0.0, -1.0, -2.556e-08, 0.0, -1.0, 0.0, 0.0, -1.0, 0.0, 0.0, -1.0, 0.0, 0.0, -1.0, -2.556e-08, 0.7071, 7.792e-09, -0.7071, 0.7071, 0.0, -0.7071, 0.7071, -3.4e-09, -0.7071, 0.7071, -3.4e-09, -0.7071, 0.7071, -3.905e-09, -0.7071, 0.7071, 7.395e-09, -0.7071, 0.7071, -3.905e-09, -0.7071, 0.7071, 0.0, -0.7071, 0.7071, 7.395e-09, -0.7071, -0.7071, 7.811e-09, -0.7071, -0.7071, 0.0, -0.7071, -0.7071, -2.837e-09, -0.7071, -0.7071, -3.117e-09, -0.7071, -0.7071, 0.0, -0.7071, -0.7071, 7.454e-09, -0.7071, -0.7071, 7.811e-09, -0.7071, -0.7071, -2.837e-09, -0.7071, -0.7071, 7.454e-09, -0.7071, 0.7071, 0.0, 0.7071, 0.7071, 7.811e-09, 0.7071, 0.7071, -5.825e-09, 0.7071, 0.7071, 7.811e-09, 0.7071, 0.7071, 7.291e-09, 0.7071, 0.7071, -5.825e-09, 0.7071, 0.7071, 7.291e-09, 0.7071, 0.7071, 0.0, 0.7071, 0.7071, -6.234e-09, 0.7071, -0.7071, 0.0, 0.7071, -0.7071, 0.0, 0.7071, -0.7071, -3.809e-09, 0.7071, -0.7071, -3.809e-09, 0.7071, -0.7071, -3.905e-09, 0.7071, -0.7071, -7.584e-11, 0.7071, -0.7071, -3.905e-09, 0.7071, -0.7071, 0.0, 0.7071, -0.7071, -7.584e-11, 0.7071, 0.04008, 0.9968, -0.06926, 0.04592, 0.9969, -0.06328, 0.2857, 0.7771, -0.5608, 0.2857, 0.7771, -0.5608, 0.2857, 0.7771, -0.5608, 0.04008, 0.9968, -0.06926, 0.2588, 9.693e-10, -0.9659, 0.2588, 0.0, -0.9659, 0.2588, 1.897e-11, -0.9659, 0.2588, 1.897e-11, -0.9659, 0.2588, 0.0, -0.9659, 0.2588, 9.613e-10, -0.9659, 0.9659, 0.0, -0.2588, 0.9659, 0.0, -0.2588, 0.9659, 0.0, -0.2588, 0.9659, 0.0, -0.2588, 0.9659, 0.0, -0.2588, 0.9659, 0.0, -0.2588, 0.06931, 0.9968, -0.03999, 0.07355, 0.997, -0.0239, 0.5941, 0.7809, -0.193, 0.5941, 0.7809, -0.193, 0.5608, 0.7771, -0.2857, 0.06931, 0.9968, -0.03999, -0.2588, 9.613e-10, -0.9659, -0.2588, 0.0, -0.9659, -0.2588, 1.897e-11, -0.9659, -0.2588, 1.897e-11, -0.9659, -0.2588, 0.0, -0.9659, -0.2588, 9.693e-10, -0.9659, 0.9659, 0.0, 0.2588, 0.9659, 0.0, 0.2588, 0.9659, 0.0, 0.2588, 0.9659, 0.0, 0.2588, 0.9659, 0.0, 0.2588, 0.9659, 0.0, 0.2588, 0.5608, 0.7771, 0.2857, 0.5608, 0.7771, 0.2857, 0.06926, 0.9968, 0.04008, 0.5608, 0.7771, 0.2857, 0.07356, 0.997, 0.02383, 0.06926, 0.9968, 0.04008, 0.2857, 0.7771, 0.5608, 0.2857, 0.7771, 0.5608, 0.03998, 0.9968, 0.06931, 0.2857, 0.7771, 0.5608, 0.04601, 0.9969, 0.06323, 0.03998, 0.9968, 0.06931, -0.2857, 0.7771, 0.5608, -0.2857, 0.7771, 0.5608, -0.04008, 0.9968, 0.06926, -0.2857, 0.7771, 0.5608, -0.02383, 0.997, 0.07356, -0.04008, 0.9968, 0.06926, -0.5608, 0.7771, 0.2857, -0.5608, 0.7771, 0.2857, -0.06931, 0.9968, 0.03998, -0.5608, 0.7771, 0.2857, -0.06323, 0.9969, 0.04601, -0.06931, 0.9968, 0.03998, -0.5608, 0.7771, -0.2857, -0.5608, 0.7771, -0.2857, -0.06926, 0.9968, -0.04008, -0.5608, 0.7771, -0.2857, -0.07356, 0.997, -0.02384, -0.06926, 0.9968, -0.04008, -0.2857, 0.7771, -0.5608, -0.2857, 0.7771, -0.5608, -0.03999, 0.9968, -0.06931, -0.2857, 0.7771, -0.5608, -0.04601, 0.9969, -0.06323, -0.03999, 0.9968, -0.06931, 0.2588, -7.924e-10, 0.9659, 0.2588, 0.0, 0.9659, 0.2588, -4.846e-10, 0.9659, 0.2588, -4.846e-10, 0.9659, 0.2588, -5.215e-10, 0.9659, 0.2588, -7.924e-10, 0.9659, -0.2588, 4.104e-10, 0.9659, -0.2588, 8.218e-10, 0.9659, -0.2588, 9.817e-10, 0.9659, -0.2588, 9.817e-10, 0.9659, -0.2588, 9.693e-10, 0.9659, -0.2588, 4.104e-10, 0.9659, -0.9659, 0.0, 0.2588, -0.9659, 0.0, 0.2588, -0.9659, 0.0, 0.2588, -0.9659, 0.0, 0.2588, -0.9659, 0.0, 0.2588, -0.9659, 0.0, 0.2588, -0.9659, -1.518e-10, -0.2588, -0.9659, 0.0, -0.2588, -0.9659, -7.69e-09, -0.2588, -0.9659, -7.69e-09, -0.2588, -0.9659, -7.754e-09, -0.2588, -0.9659, -1.518e-10, -0.2588, 0.4451, 0.7771, -0.4451, 0.4451, 0.7771, -0.4451, 0.04599, 0.9969, -0.06323, 0.09846, 0.7771, -0.6217, 0.09846, 0.7771, -0.6217, -7.6e-07, 0.9968, -0.07998, 0.07999, 0.9968, 1.281e-05, 0.6217, 0.7771, -0.09846, 0.5941, 0.7809, -0.193, 0.07998, 0.9968, 1.922e-06, 0.07354, 0.997, 0.02384, 0.6217, 0.7771, 0.09846, 0.06323, 0.9969, 0.04599, 0.04595, 0.9969, 0.06327, 0.4451, 0.7771, 0.4451, 0.09846, 0.7771, 0.6217, 0.02391, 0.997, 0.07353, -1.115e-05, 0.9968, 0.07999, -1.907e-06, 0.9968, 0.07998, -0.02384, 0.997, 0.07354, -0.09846, 0.7771, 0.6217, -0.4451, 0.7771, 0.4451, -0.04599, 0.9969, 0.06323, -0.06327, 0.9969, 0.04594, -0.6217, 0.7771, 0.09846, -0.07353, 0.997, 0.02392, -0.07999, 0.9968, -1.03e-05, -0.07998, 0.9968, -1.997e-06, -0.07354, 0.997, -0.02384, -0.6217, 0.7771, -0.09846, -0.06323, 0.9969, -0.04598, -0.04594, 0.9969, -0.06327, -0.4451, 0.7771, -0.4451, 1.287e-05, 0.9968, -0.07999, -0.09846, 0.7771, -0.6217, -0.09846, 0.7771, -0.6217, -3.604e-05, -0.986, 0.1665, 0.05142, -0.986, 0.1584, 0.1543, -0.8664, 0.4749, 0.05142, -0.986, 0.1584, 0.09785, -0.986, 0.1347, 0.2935, -0.8664, 0.404, 0.09785, -0.986, 0.1347, 0.1347, -0.986, 0.0979, 0.404, -0.8664, 0.2935, 0.1347, -0.986, 0.0979, 0.1584, -0.986, 0.05149, 0.4749, -0.8664, 0.1543, 0.1584, -0.986, 0.05149, 0.1665, -0.986, 3.64e-05, 0.4993, -0.8664, -1.39e-05, 0.1665, -0.986, 3.64e-05, 0.1584, -0.986, -0.05142, 0.4749, -0.8664, -0.1543, 0.1584, -0.986, -0.05142, 0.1347, -0.986, -0.09785, 0.404, -0.8664, -0.2935, 0.1347, -0.986, -0.09785, 0.0979, -0.986, -0.1347, 0.2935, -0.8664, -0.404, 0.2935, -0.8664, -0.404, 0.0979, -0.986, -0.1347, 0.05149, -0.986, -0.1583, 0.05149, -0.986, -0.1583, 3.665e-05, -0.986, -0.1665, -1.401e-05, -0.8664, -0.4993, 3.665e-05, -0.986, -0.1665, -0.05142, -0.986, -0.1584, -0.1543, -0.8664, -0.4749, -0.05142, -0.986, -0.1584, -0.09785, -0.986, -0.1347, -0.2935, -0.8664, -0.404, -0.09785, -0.986, -0.1347, -0.1347, -0.986, -0.0979, -0.404, -0.8664, -0.2935, -0.1347, -0.986, -0.0979, -0.1584, -0.986, -0.05149, -0.4749, -0.8664, -0.1543, -0.1584, -0.986, -0.05149, -0.1665, -0.986, -3.639e-05, -0.4993, -0.8664, 1.078e-05, -0.4993, -0.8664, 1.078e-05, -0.1665, -0.986, -3.639e-05, -0.1584, -0.986, 0.05142, -0.1584, -0.986, 0.05142, -0.1347, -0.986, 0.09785, -0.404, -0.8664, 0.2935, -0.1347, -0.986, 0.09785, -0.0979, -0.986, 0.1347, -0.2935, -0.8664, 0.404, -0.0979, -0.986, 0.1347, -0.05149, -0.986, 0.1584, -0.1543, -0.8664, 0.4749, -0.1543, -0.8664, 0.4749, -0.05149, -0.986, 0.1584, -3.604e-05, -0.986, 0.1665, 0.1621, -0.9797, -0.1178, 0.2699, -0.9427, -0.1961, 0.3173, -0.9427, -0.1031, 0.1905, -0.9797, -0.06189, 0.3173, -0.9427, -0.1031, 0.3336, -0.9427, 1.242e-05, 0.1621, -0.9797, -0.1178, 0.1178, -0.9797, -0.1621, 0.1961, -0.9427, -0.2699, 0.2699, -0.9427, -0.1961, 0.3808, -0.8823, -0.2767, 0.4477, -0.8823, -0.1455, 0.3336, -0.9427, 1.242e-05, 0.3172, -0.9427, 0.1031, 0.1905, -0.9797, 0.06191, 0.3173, -0.9427, -0.1031, 0.4477, -0.8823, -0.1455, 0.4707, -0.8823, 1.764e-06, 0.06191, -0.9797, -0.1905, 0.1031, -0.9427, -0.3173, 0.1961, -0.9427, -0.2699, 0.2699, -0.9427, -0.1961, 0.1961, -0.9427, -0.2699, 0.2767, -0.8823, -0.3808, 0.4851, -0.8003, -0.3525, 0.5703, -0.8003, -0.1853, 0.4477, -0.8823, -0.1455, 0.3172, -0.9427, 0.1031, 0.2699, -0.9427, 0.1961, 0.1621, -0.9797, 0.1178, 0.4707, -0.8823, 1.764e-06, 0.4477, -0.8823, 0.1455, 0.3172, -0.9427, 0.1031, 0.4477, -0.8823, -0.1455, 0.5703, -0.8003, -0.1853, 0.5996, -0.8003, -3.095e-06, 0.06191, -0.9797, -0.1905, -5.309e-08, -0.9797, -0.2003, 1.967e-06, -0.9427, -0.3336, 0.1031, -0.9427, -0.3173, 0.1455, -0.8823, -0.4477, 0.2767, -0.8823, -0.3808, 0.3808, -0.8823, -0.2767, 0.2767, -0.8823, -0.3808, 0.3524, -0.8003, -0.4851, 0.5787, -0.6988, -0.4205, 0.6803, -0.6988, -0.221, 0.5703, -0.8003, -0.1853, 0.1621, -0.9797, 0.1178, 0.2699, -0.9427, 0.1961, 0.1961, -0.9427, 0.2699, 0.3172, -0.9427, 0.1031, 0.4477, -0.8823, 0.1455, 0.3808, -0.8823, 0.2767, 0.5996, -0.8003, -3.095e-06, 0.5703, -0.8002, 0.1853, 0.4477, -0.8823, 0.1455, 0.5703, -0.8003, -0.1853, 0.6803, -0.6988, -0.221, 0.7153, -0.6988, -1.767e-06, -0.0619, -0.9797, -0.1905, -0.1031, -0.9427, -0.3173, 1.967e-06, -0.9427, -0.3336, 0.1031, -0.9427, -0.3173, 1.967e-06, -0.9427, -0.3336, 1.918e-06, -0.8823, -0.4707, 0.1455, -0.8823, -0.4477, 0.1853, -0.8002, -0.5703, 0.3524, -0.8003, -0.4851, 0.4851, -0.8003, -0.3525, 0.3524, -0.8003, -0.4851, 0.4204, -0.6988, -0.5787, 0.6588, -0.5804, -0.4786, 0.7745, -0.5804, -0.2516, 0.6803, -0.6988, -0.221, 0.1961, -0.9427, 0.2699, 0.1031, -0.9427, 0.3172, 0.0619, -0.9797, 0.1905, 0.3808, -0.8823, 0.2767, 0.2767, -0.8823, 0.3808, 0.1961, -0.9427, 0.2699, 0.5703, -0.8002, 0.1853, 0.4851, -0.8003, 0.3525, 0.3808, -0.8823, 0.2767, 0.7153, -0.6988, -1.767e-06, 0.6803, -0.6988, 0.221, 0.5703, -0.8002, 0.1853, 0.6803, -0.6988, -0.221, 0.7745, -0.5804, -0.2516, 0.8143, -0.5804, 1.784e-06, -0.1177, -0.9797, -0.1621, -0.1961, -0.9427, -0.2698, -0.1031, -0.9427, -0.3173, -0.1031, -0.9427, -0.3173, -0.1455, -0.8823, -0.4477, 1.918e-06, -0.8823, -0.4707, 1.918e-06, -0.8823, -0.4707, 2.365e-06, -0.8002, -0.5997, 0.1853, -0.8002, -0.5703, 0.3524, -0.8003, -0.4851, 0.1853, -0.8002, -0.5703, 0.2211, -0.6988, -0.6803, 0.5787, -0.6988, -0.4205, 0.4204, -0.6988, -0.5787, 0.4787, -0.5804, -0.6588, 0.7233, -0.448, -0.5255, 0.8502, -0.4481, -0.2763, 0.7745, -0.5804, -0.2516, 0.1031, -0.9427, 0.3172, 8.05e-06, -0.9427, 0.3336, 1.065e-05, -0.9797, 0.2003, 0.2767, -0.8823, 0.3808, 0.1455, -0.8823, 0.4477, 0.1031, -0.9427, 0.3172, 0.4851, -0.8003, 0.3525, 0.3525, -0.8002, 0.4851, 0.2767, -0.8823, 0.3808, 0.6803, -0.6988, 0.221, 0.5787, -0.6988, 0.4205, 0.4851, -0.8003, 0.3525, 0.7153, -0.6988, -1.767e-06, 0.8143, -0.5804, 1.784e-06, 0.7744, -0.5804, 0.2516, 0.7745, -0.5804, -0.2516, 0.8502, -0.4481, -0.2763, 0.894, -0.448, 1.767e-06, -0.1621, -0.9797, -0.1177, -0.2699, -0.9427, -0.1961, -0.1961, -0.9427, -0.2698, -0.1031, -0.9427, -0.3173, -0.1961, -0.9427, -0.2698, -0.2767, -0.8823, -0.3808, -0.1455, -0.8823, -0.4477, -0.1853, -0.8003, -0.5703, 2.365e-06, -0.8002, -0.5997, 0.1853, -0.8002, -0.5703, 2.365e-06, -0.8002, -0.5997, 2.714e-07, -0.6988, -0.7153, 0.2211, -0.6988, -0.6803, 0.2516, -0.5804, -0.7745, 0.4787, -0.5804, -0.6588, 0.4787, -0.5804, -0.6588, 0.5255, -0.448, -0.7233, 0.7233, -0.448, -0.5255, 0.7705, -0.305, -0.5598, 0.9058, -0.3048, -0.2943, 0.8502, -0.4481, -0.2763, 8.05e-06, -0.9427, 0.3336, -0.1031, -0.9427, 0.3172, -0.06191, -0.9797, 0.1905, 0.1455, -0.8823, 0.4477, -2.043e-06, -0.8823, 0.4707, 8.05e-06, -0.9427, 0.3336, 0.2767, -0.8823, 0.3808, 0.3525, -0.8002, 0.4851, 0.1853, -0.8003, 0.5703, 0.5787, -0.6988, 0.4205, 0.4204, -0.6988, 0.5787, 0.3525, -0.8002, 0.4851, 0.7744, -0.5804, 0.2516, 0.6588, -0.5804, 0.4786, 0.5787, -0.6988, 0.4205, 0.894, -0.448, 1.767e-06, 0.8503, -0.448, 0.2763, 0.7744, -0.5804, 0.2516, 0.8502, -0.4481, -0.2763, 0.9058, -0.3048, -0.2943, 0.9524, -0.3049, 1.337e-06, -0.1905, -0.9797, -0.0619, -0.3173, -0.9427, -0.1031, -0.2699, -0.9427, -0.1961, -0.2699, -0.9427, -0.1961, -0.3808, -0.8823, -0.2767, -0.2767, -0.8823, -0.3808, -0.1455, -0.8823, -0.4477, -0.2767, -0.8823, -0.3808, -0.3525, -0.8002, -0.4851, 2.365e-06, -0.8002, -0.5997, -0.1853, -0.8003, -0.5703, -0.221, -0.6988, -0.6803, 0.2211, -0.6988, -0.6803, 2.714e-07, -0.6988, -0.7153, 1.981e-07, -0.5804, -0.8143, 0.2516, -0.5804, -0.7745, 0.2763, -0.448, -0.8503, 0.5255, -0.448, -0.7233, 0.5255, -0.448, -0.7233, 0.5598, -0.3048, -0.7705, 0.7705, -0.305, -0.5598, 0.7953, -0.1833, -0.5778, 0.9349, -0.1833, -0.3038, 0.9058, -0.3048, -0.2943, -0.1031, -0.9427, 0.3172, -0.1961, -0.9427, 0.2699, -0.1177, -0.9797, 0.1621, -2.043e-06, -0.8823, 0.4707, -0.1455, -0.8823, 0.4477, -0.1031, -0.9427, 0.3172, 0.1853, -0.8003, 0.5703, 4.547e-06, -0.8003, 0.5997, -2.043e-06, -0.8823, 0.4707, 0.4204, -0.6988, 0.5787, 0.221, -0.6988, 0.6803, 0.1853, -0.8003, 0.5703, 0.5787, -0.6988, 0.4205, 0.6588, -0.5804, 0.4786, 0.4786, -0.5804, 0.6588, 0.8503, -0.448, 0.2763, 0.7233, -0.448, 0.5255, 0.6588, -0.5804, 0.4786, 0.9524, -0.3049, 1.337e-06, 0.9058, -0.3047, 0.2943, 0.8503, -0.448, 0.2763, 0.9058, -0.3048, -0.2943, 0.9349, -0.1833, -0.3038, 0.9831, -0.1833, 2.363e-06, -0.2004, -0.9797, -2.235e-08, -0.3336, -0.9427, -2.727e-06, -0.3173, -0.9427, -0.1031, -0.3173, -0.9427, -0.1031, -0.4477, -0.8823, -0.1455, -0.3808, -0.8823, -0.2767, -0.3808, -0.8823, -0.2767, -0.4851, -0.8003, -0.3525, -0.3525, -0.8002, -0.4851, -0.3525, -0.8002, -0.4851, -0.4205, -0.6988, -0.5787, -0.221, -0.6988, -0.6803, 2.714e-07, -0.6988, -0.7153, -0.221, -0.6988, -0.6803, -0.2516, -0.5804, -0.7744, 1.981e-07, -0.5804, -0.8143, 1.024e-06, -0.448, -0.894, 0.2763, -0.448, -0.8503, 0.2763, -0.448, -0.8503, 0.2943, -0.3049, -0.9058, 0.5598, -0.3048, -0.7705, 0.5598, -0.3048, -0.7705, 0.5778, -0.1833, -0.7953, 0.7953, -0.1833, -0.5778, 0.9349, -0.1833, -0.3038, 0.7953, -0.1833, -0.5778, 0.8061, -0.08477, -0.5857, -0.1961, -0.9427, 0.2699, -0.2698, -0.9427, 0.1961, -0.1621, -0.9797, 0.1177, -0.1031, -0.9427, 0.3172, -0.1455, -0.8823, 0.4477, -0.2767, -0.8823, 0.3808, 4.547e-06, -0.8003, 0.5997, -0.1853, -0.8002, 0.5703, -0.1455, -0.8823, 0.4477, 0.221, -0.6988, 0.6803, -9.453e-07, -0.6988, 0.7153, 4.547e-06, -0.8003, 0.5997, 0.4786, -0.5804, 0.6588, 0.2516, -0.5804, 0.7745, 0.221, -0.6988, 0.6803, 0.7233, -0.448, 0.5255, 0.5255, -0.4481, 0.7233, 0.4786, -0.5804, 0.6588, 0.8503, -0.448, 0.2763, 0.9058, -0.3047, 0.2943, 0.7705, -0.3049, 0.5598, 0.9524, -0.3049, 1.337e-06, 0.9831, -0.1833, 2.363e-06, 0.9349, -0.1833, 0.3038, 0.9831, -0.1833, 2.363e-06, 0.9349, -0.1833, -0.3038, 0.9476, -0.08477, -0.3079, -0.2004, -0.9797, -2.235e-08, -0.1905, -0.9797, 0.0619, -0.3172, -0.9427, 0.1031, -0.3336, -0.9427, -2.727e-06, -0.4707, -0.8823, -1.241e-06, -0.4477, -0.8823, -0.1455, -0.4477, -0.8823, -0.1455, -0.5703, -0.8002, -0.1853, -0.4851, -0.8003, -0.3525, -0.3525, -0.8002, -0.4851, -0.4851, -0.8003, -0.3525, -0.5787, -0.6988, -0.4205, -0.221, -0.6988, -0.6803, -0.4205, -0.6988, -0.5787, -0.4787, -0.5804, -0.6588, -0.2516, -0.5804, -0.7744, -0.2763, -0.448, -0.8503, 1.024e-06, -0.448, -0.894, 1.024e-06, -0.448, -0.894, -1.439e-07, -0.3047, -0.9524, 0.2943, -0.3049, -0.9058, 0.2943, -0.3049, -0.9058, 0.3038, -0.1833, -0.9349, 0.5778, -0.1833, -0.7953, 0.7953, -0.1833, -0.5778, 0.5778, -0.1833, -0.7953, 0.5857, -0.08477, -0.8061, -0.2698, -0.9427, 0.1961, -0.3172, -0.9427, 0.1031, -0.1905, -0.9797, 0.0619, -0.1961, -0.9427, 0.2699, -0.2767, -0.8823, 0.3808, -0.3808, -0.8823, 0.2767, -0.1853, -0.8002, 0.5703, -0.3525, -0.8003, 0.4851, -0.2767, -0.8823, 0.3808, -9.453e-07, -0.6988, 0.7153, -0.2211, -0.6988, 0.6803, -0.1853, -0.8002, 0.5703, 0.221, -0.6988, 0.6803, 0.2516, -0.5804, 0.7745, -4.746e-07, -0.5804, 0.8143, 0.5255, -0.4481, 0.7233, 0.2763, -0.4479, 0.8503, 0.2516, -0.5804, 0.7745, 0.7705, -0.3049, 0.5598, 0.5598, -0.3048, 0.7705, 0.5255, -0.4481, 0.7233, 0.9349, -0.1833, 0.3038, 0.7953, -0.1833, 0.5778, 0.7705, -0.3049, 0.5598, 0.9476, -0.08475, 0.3079, 0.9349, -0.1833, 0.3038, 0.9831, -0.1833, 2.363e-06, -0.3172, -0.9427, 0.1031, -0.4477, -0.8823, 0.1455, -0.4707, -0.8823, -1.241e-06, -0.4477, -0.8823, -0.1455, -0.4707, -0.8823, -1.241e-06, -0.5996, -0.8003, -1.484e-06, -0.4851, -0.8003, -0.3525, -0.5703, -0.8002, -0.1853, -0.6803, -0.6988, -0.2211, -0.5787, -0.6988, -0.4205, -0.6588, -0.5804, -0.4787, -0.4787, -0.5804, -0.6588, -0.2516, -0.5804, -0.7744, -0.4787, -0.5804, -0.6588, -0.5255, -0.448, -0.7233, -0.2763, -0.448, -0.8503, -0.2943, -0.3049, -0.9058, -1.439e-07, -0.3047, -0.9524, 0.2943, -0.3049, -0.9058, -1.439e-07, -0.3047, -0.9524, -2.509e-06, -0.1833, -0.9831, 0.5778, -0.1833, -0.7953, 0.3038, -0.1833, -0.9349, 0.3079, -0.0848, -0.9476, -0.3808, -0.8823, 0.2767, -0.4477, -0.8823, 0.1455, -0.3172, -0.9427, 0.1031, -0.2767, -0.8823, 0.3808, -0.3525, -0.8003, 0.4851, -0.4851, -0.8003, 0.3525, -0.2211, -0.6988, 0.6803, -0.4204, -0.6988, 0.5787, -0.3525, -0.8003, 0.4851, -4.746e-07, -0.5804, 0.8143, -0.2516, -0.5804, 0.7745, -0.2211, -0.6988, 0.6803, 0.2763, -0.4479, 0.8503, -2.82e-07, -0.4481, 0.894, -4.746e-07, -0.5804, 0.8143, 0.5598, -0.3048, 0.7705, 0.2943, -0.3049, 0.9058, 0.2763, -0.4479, 0.8503, 0.7953, -0.1833, 0.5778, 0.5778, -0.1833, 0.7953, 0.5598, -0.3048, 0.7705, 0.7953, -0.1833, 0.5778, 0.9349, -0.1833, 0.3038, 0.9476, -0.08475, 0.3079, -0.4477, -0.8823, 0.1455, -0.5703, -0.8003, 0.1853, -0.5996, -0.8003, -1.484e-06, -0.5996, -0.8003, -1.484e-06, -0.7153, -0.6988, -4.89e-07, -0.6803, -0.6988, -0.2211, -0.6803, -0.6988, -0.2211, -0.7744, -0.5804, -0.2516, -0.6588, -0.5804, -0.4787, -0.4787, -0.5804, -0.6588, -0.6588, -0.5804, -0.4787, -0.7233, -0.448, -0.5255, -0.5255, -0.448, -0.7233, -0.5598, -0.3049, -0.7705, -0.2943, -0.3049, -0.9058, -0.2943, -0.3049, -0.9058, -0.3038, -0.1833, -0.9349, -2.509e-06, -0.1833, -0.9831, 0.3079, -0.0848, -0.9476, 0.3038, -0.1833, -0.9349, -2.509e-06, -0.1833, -0.9831, -0.4851, -0.8003, 0.3525, -0.5703, -0.8003, 0.1853, -0.4477, -0.8823, 0.1455, -0.4204, -0.6988, 0.5787, -0.5787, -0.6988, 0.4205, -0.4851, -0.8003, 0.3525, -0.2516, -0.5804, 0.7745, -0.4786, -0.5804, 0.6588, -0.4204, -0.6988, 0.5787, -4.746e-07, -0.5804, 0.8143, -2.82e-07, -0.4481, 0.894, -0.2763, -0.4481, 0.8502, 0.2943, -0.3049, 0.9058, -2.111e-08, -0.3048, 0.9524, -2.82e-07, -0.4481, 0.894, 0.5778, -0.1833, 0.7953, 0.3038, -0.1833, 0.9349, 0.2943, -0.3049, 0.9058, 0.5857, -0.08477, 0.8061, 0.5778, -0.1833, 0.7953, 0.7953, -0.1833, 0.5778, -0.5703, -0.8003, 0.1853, -0.6803, -0.6988, 0.221, -0.7153, -0.6988, -4.89e-07, -0.7153, -0.6988, -4.89e-07, -0.8143, -0.5804, -3.417e-07, -0.7744, -0.5804, -0.2516, -0.7744, -0.5804, -0.2516, -0.8503, -0.448, -0.2763, -0.7233, -0.448, -0.5255, -0.5255, -0.448, -0.7233, -0.7233, -0.448, -0.5255, -0.7705, -0.3048, -0.5598, -0.5598, -0.3049, -0.7705, -0.5778, -0.1833, -0.7953, -0.3038, -0.1833, -0.9349, -0.3079, -0.08477, -0.9476, -3.138e-07, -0.08478, -0.9964, -2.509e-06, -0.1833, -0.9831, -0.5787, -0.6988, 0.4205, -0.6803, -0.6988, 0.221, -0.5703, -0.8003, 0.1853, -0.4204, -0.6988, 0.5787, -0.4786, -0.5804, 0.6588, -0.6588, -0.5804, 0.4787, -0.2763, -0.4481, 0.8502, -0.5255, -0.448, 0.7233, -0.4786, -0.5804, 0.6588, -2.82e-07, -0.4481, 0.894, -2.111e-08, -0.3048, 0.9524, -0.2943, -0.3048, 0.9058, 0.3038, -0.1833, 0.9349, -7.357e-08, -0.1833, 0.9831, -2.111e-08, -0.3048, 0.9524, 0.3079, -0.08475, 0.9476, 0.3038, -0.1833, 0.9349, 0.5778, -0.1833, 0.7953, -0.6803, -0.6988, 0.221, -0.7744, -0.5804, 0.2516, -0.8143, -0.5804, -3.417e-07, -0.7744, -0.5804, -0.2516, -0.8143, -0.5804, -3.417e-07, -0.894, -0.448, -3.115e-07, -0.7233, -0.448, -0.5255, -0.8503, -0.448, -0.2763, -0.9058, -0.3048, -0.2943, -0.5598, -0.3049, -0.7705, -0.7705, -0.3048, -0.5598, -0.7953, -0.1833, -0.5778, -0.3038, -0.1833, -0.9349, -0.5778, -0.1833, -0.7953, -0.5857, -0.08477, -0.8061, -0.6588, -0.5804, 0.4787, -0.7744, -0.5804, 0.2516, -0.6803, -0.6988, 0.221, -0.5255, -0.448, 0.7233, -0.7233, -0.448, 0.5255, -0.6588, -0.5804, 0.4787, -0.2763, -0.4481, 0.8502, -0.2943, -0.3048, 0.9058, -0.5598, -0.3048, 0.7705, -7.357e-08, -0.1833, 0.9831, -0.3038, -0.1833, 0.9349, -0.2943, -0.3048, 0.9058, -7.357e-08, -0.1833, 0.9831, 0.3038, -0.1833, 0.9349, 0.3079, -0.08475, 0.9476, -0.7744, -0.5804, 0.2516, -0.8503, -0.448, 0.2763, -0.894, -0.448, -3.115e-07, -0.8503, -0.448, -0.2763, -0.894, -0.448, -3.115e-07, -0.9524, -0.3049, 1.537e-08, -0.7705, -0.3048, -0.5598, -0.9058, -0.3048, -0.2943, -0.9349, -0.1833, -0.3038, -0.5778, -0.1833, -0.7953, -0.7953, -0.1833, -0.5778, -0.8061, -0.08477, -0.5857, -0.7233, -0.448, 0.5255, -0.8503, -0.448, 0.2763, -0.7744, -0.5804, 0.2516, -0.5255, -0.448, 0.7233, -0.5598, -0.3048, 0.7705, -0.7705, -0.3048, 0.5598, -0.3038, -0.1833, 0.9349, -0.5778, -0.1833, 0.7953, -0.5598, -0.3048, 0.7705, -0.3038, -0.1833, 0.9349, -7.357e-08, -0.1833, 0.9831, -9.647e-08, -0.08477, 0.9964, -0.8503, -0.448, 0.2763, -0.9058, -0.3049, 0.2943, -0.9524, -0.3049, 1.537e-08, -0.9058, -0.3048, -0.2943, -0.9524, -0.3049, 1.537e-08, -0.9831, -0.1833, 1.807e-06, -0.7953, -0.1833, -0.5778, -0.9349, -0.1833, -0.3038, -0.9476, -0.08472, -0.3079, -0.7705, -0.3048, 0.5598, -0.9058, -0.3049, 0.2943, -0.8503, -0.448, 0.2763, -0.5778, -0.1833, 0.7953, -0.7953, -0.1833, 0.5778, -0.7705, -0.3048, 0.5598, -0.5857, -0.08475, 0.8061, -0.5778, -0.1833, 0.7953, -0.3038, -0.1833, 0.9349, -0.9058, -0.3049, 0.2943, -0.9349, -0.1833, 0.3038, -0.9831, -0.1833, 1.807e-06, -0.9349, -0.1833, -0.3038, -0.9831, -0.1833, 1.807e-06, -0.9964, -0.08477, 7.22e-07, -0.7953, -0.1833, 0.5778, -0.9349, -0.1833, 0.3038, -0.9058, -0.3049, 0.2943, -0.7953, -0.1833, 0.5778, -0.5778, -0.1833, 0.7953, -0.5857, -0.08475, 0.8061, -0.9831, -0.1833, 1.807e-06, -0.9349, -0.1833, 0.3038, -0.9476, -0.08477, 0.3079, -0.9349, -0.1833, 0.3038, -0.7953, -0.1833, 0.5778, -0.8061, -0.08477, 0.5857])] * 3)])

# ---- objects
ob_light = bpy.data.objects.new('Light', light_light)
ob_camera = bpy.data.objects.new('Camera', cam_camera)
ob_polysurface2 = bpy.data.objects.new('polySurface2', me_mesh_001)

# ---- transforms, parenting, visibility, modifiers, constraints
ob_light.location = (4.076, 1.005, 5.904)
ob_light.rotation_euler = (0.6503, 0.05522, 1.866)
ob_light.lock_rotations_4d = False
ob_light.empty_display_type = 'ARROWS'
ob_light.color = (0.0, 0.0, 0.0, 0.0)
ob_light.lineart.crease_threshold = 0.0
ob_camera.location = (7.359, -6.926, 4.958)
ob_camera.rotation_euler = (1.109, 0.0, 0.8149)
ob_camera.lock_rotations_4d = False
ob_camera.empty_display_type = 'ARROWS'
ob_camera.color = (0.0, 0.0, 0.0, 0.0)
ob_camera.display_type = 'WIRE'
ob_camera.lineart.crease_threshold = 0.0
ob_polysurface2.location = (0.0, 0.0, 0.0)
ob_polysurface2.rotation_euler = (1.571, -0.0, 0.0)
ob_polysurface2.color = (0.8, 0.8, 0.8, 1.0)

# ---- collection membership
col_collection.objects.link(ob_light)
col_collection.objects.link(ob_camera)
col_collection.objects.link(ob_polysurface2)

# ---- scene / render settings (as saved in the file)
scene.camera = ob_camera
scene.frame_start = 1; scene.frame_end = 250; scene.frame_set(1)
scene.render.engine = 'BLENDER_EEVEE_NEXT'
bpy.context.view_layer.update()
